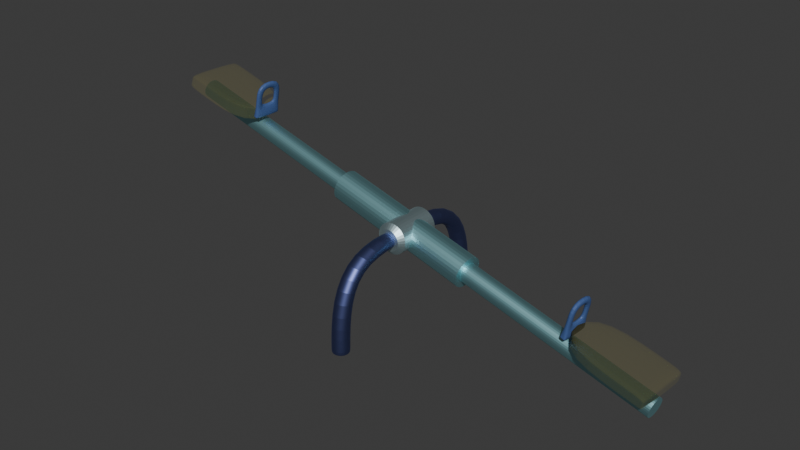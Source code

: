 # Source: blend.blend  (saved by Blender 4.0.36; exported with 4.5.12 LTS)
import bpy
from mathutils import Matrix  # noqa: F401  (used for matrix-valued properties, if any)

bpy.ops.wm.read_factory_settings(use_empty=True)
scene = bpy.context.scene
scene.name = 'Scene'

# ---- collections
col_collection = bpy.data.collections.new('Collection'); scene.collection.children.link(col_collection)

# ---- materials (node trees are filled in below, after node groups)
mat_002 = bpy.data.materials.new('Материал.002')
mat_002.use_transparent_shadow = False
mat_003 = bpy.data.materials.new('Материал.003')
mat_003.use_transparent_shadow = False
mat_004 = bpy.data.materials.new('Материал.004')
mat_004.use_transparent_shadow = False
mat_001 = bpy.data.materials.new('Материал.001')
mat_001.use_transparent_shadow = False
mat_x = bpy.data.materials.new('Материал')
mat_x.use_transparent_shadow = False

# ---- material node trees
mat_002.use_nodes = True; mat_002.node_tree.nodes.clear()
_N = mat_002.node_tree.nodes; _L = mat_002.node_tree.links
n0 = _N.new('ShaderNodeBsdfPrincipled'); n0.name = 'Принципиальный BSDF'; n0.location = (10, 300)
n0.inputs[0].default_value = (0.3859, 0.7463, 0.8, 1.0)
n0.inputs[1].default_value = 1.0
n0.inputs[3].default_value = 1.45
n1 = _N.new('ShaderNodeOutputMaterial'); n1.name = 'Вывод материала'; n1.location = (300, 300)
_L.new(n0.outputs[0], n1.inputs[0])
n1.is_active_output = True
mat_003.use_nodes = True; mat_003.node_tree.nodes.clear()
_N = mat_003.node_tree.nodes; _L = mat_003.node_tree.links
n0 = _N.new('ShaderNodeBsdfPrincipled'); n0.name = 'Принципиальный BSDF'; n0.location = (10, 300)
n0.inputs[0].default_value = (1.0, 0.8754, 0.1354, 1.0)
n0.inputs[3].default_value = 1.45
n0.inputs[4].default_value = 0.043
n1 = _N.new('ShaderNodeOutputMaterial'); n1.name = 'Вывод материала'; n1.location = (300, 300)
_L.new(n0.outputs[0], n1.inputs[0])
n1.is_active_output = True
mat_004.use_nodes = True; mat_004.node_tree.nodes.clear()
_N = mat_004.node_tree.nodes; _L = mat_004.node_tree.links
n0 = _N.new('ShaderNodeBsdfPrincipled'); n0.name = 'Принципиальный BSDF'; n0.location = (10, 300)
n0.inputs[0].default_value = (0.05951, 0.1144, 0.3006, 1.0)
n0.inputs[3].default_value = 1.45
n1 = _N.new('ShaderNodeOutputMaterial'); n1.name = 'Вывод материала'; n1.location = (300, 300)
_L.new(n0.outputs[0], n1.inputs[0])
n1.is_active_output = True
mat_001.use_nodes = True; mat_001.node_tree.nodes.clear()
_N = mat_001.node_tree.nodes; _L = mat_001.node_tree.links
n0 = _N.new('ShaderNodeBsdfPrincipled'); n0.name = 'Принципиальный BSDF'; n0.location = (10, 300)
n0.inputs[0].default_value = (0.6457, 0.829, 0.8713, 1.0)
n0.inputs[1].default_value = 1.0
n0.inputs[3].default_value = 1.45
n1 = _N.new('ShaderNodeOutputMaterial'); n1.name = 'Вывод материала'; n1.location = (300, 300)
_L.new(n0.outputs[0], n1.inputs[0])
n1.is_active_output = True
mat_x.use_nodes = True; mat_x.node_tree.nodes.clear()
_N = mat_x.node_tree.nodes; _L = mat_x.node_tree.links
n0 = _N.new('ShaderNodeBsdfPrincipled'); n0.name = 'Принципиальный BSDF'; n0.location = (10, 300)
n0.inputs[0].default_value = (0.1226, 0.1502, 0.359, 1.0)
n0.inputs[1].default_value = 1.0
n0.inputs[3].default_value = 1.45
n1 = _N.new('ShaderNodeOutputMaterial'); n1.name = 'Вывод материала'; n1.location = (300, 300)
_L.new(n0.outputs[0], n1.inputs[0])
n1.is_active_output = True

# ---- world
world_world = bpy.data.worlds.new('World'); scene.world = world_world
world_world.use_nodes = True; world_world.node_tree.nodes.clear()
_N = world_world.node_tree.nodes; _L = world_world.node_tree.links
n0 = _N.new('ShaderNodeOutputWorld'); n0.name = 'World Output'; n0.location = (300, 300)
n1 = _N.new('ShaderNodeBackground'); n1.name = 'Background'; n1.location = (10, 300)
n1.inputs[0].default_value = (0.05088, 0.05088, 0.05088, 1.0)
_L.new(n1.outputs[0], n0.inputs[0])
n0.is_active_output = True
world_world.color = (0.05088, 0.05088, 0.05088)
world_world.use_sun_shadow = False
world_world.sun_shadow_jitter_overblur = 0.0

# ---- meshes
me_x = bpy.data.meshes.new('Цилиндр')
me_x.from_pydata([(-1.784e-07, 1.0, 5.081), (0.1951, 0.9808, 5.081), (0.3827, 0.9239, 5.081), (0.5556, 0.8315, 5.081), (0.7071, 0.7071, 5.081), (0.8315, 0.5556, 5.081), (0.9239, 0.3827, 5.081), (0.9808, 0.1951, 5.081), (1.0, 0.0, 5.081), (0.9808, -0.1951, 5.081), (0.9239, -0.3827, 5.081), (0.8315, -0.5556, 5.081), (0.7071, -0.7071, 5.081), (0.5556, -0.8315, 5.081), (0.3827, -0.9239, 5.081), (0.1951, -0.9808, 5.081), (-1.784e-07, -1.0, 5.081), (-0.1951, -0.9808, 5.081), (-0.3827, -0.9239, 5.081), (-0.5556, -0.8315, 5.081), (-0.7071, -0.7071, 5.081), (-0.8315, -0.5556, 5.081), (-0.9239, -0.3827, 5.081), (-0.9808, -0.1951, 5.081), (-1.0, 0.0, 5.081), (-0.9808, 0.1951, 5.081), (-0.9239, 0.3827, 5.081), (-0.8315, 0.5556, 5.081), (-0.7071, 0.7071, 5.081), (-0.5556, 0.8315, 5.081), (-0.3827, 0.9239, 5.081), (-0.1951, 0.9808, 5.081), (2.227e-07, 1.0, -5.095), (0.1951, 0.9808, -5.095), (0.3827, 0.9239, -5.095), (0.5556, 0.8315, -5.095), (0.7071, 0.7071, -5.095), (0.8315, 0.5556, -5.095), (0.9239, 0.3827, -5.095), (0.9808, 0.1951, -5.095), (1.0, 0.0, -5.095), (0.9808, -0.1951, -5.095), (0.9239, -0.3827, -5.095), (0.8315, -0.5556, -5.095), (0.7071, -0.7071, -5.095), (0.5556, -0.8315, -5.095), (0.3827, -0.9239, -5.095), (0.1951, -0.9808, -5.095), (2.227e-07, -1.0, -5.095), (-0.1951, -0.9808, -5.095), (-0.3827, -0.9239, -5.095), (-0.5556, -0.8315, -5.095), (-0.7071, -0.7071, -5.095), (-0.8315, -0.5556, -5.095), (-0.9239, -0.3827, -5.095), (-0.9808, -0.1951, -5.095), (-1.0, 0.0, -5.095), (-0.9808, 0.1951, -5.095), (-0.9239, 0.3827, -5.095), (-0.8315, 0.5556, -5.095), (-0.7071, 0.7071, -5.095), (-0.5556, 0.8315, -5.095), (-0.3827, 0.9239, -5.095), (-0.1951, 0.9808, -5.095)], [], [(32, 0, 1, 33), (33, 1, 2, 34), (34, 2, 3, 35), (35, 3, 4, 36), (36, 4, 5, 37), (37, 5, 6, 38), (38, 6, 7, 39), (39, 7, 8, 40), (40, 8, 9, 41), (41, 9, 10, 42), (42, 10, 11, 43), (43, 11, 12, 44), (44, 12, 13, 45), (45, 13, 14, 46), (46, 14, 15, 47), (47, 15, 16, 48), (48, 16, 17, 49), (49, 17, 18, 50), (50, 18, 19, 51), (51, 19, 20, 52), (52, 20, 21, 53), (53, 21, 22, 54), (54, 22, 23, 55), (55, 23, 24, 56), (56, 24, 25, 57), (57, 25, 26, 58), (58, 26, 27, 59), (59, 27, 28, 60), (60, 28, 29, 61), (61, 29, 30, 62), (1, 0, 31, 30, 29, 28, 27, 26, 25, 24, 23, 22, 21, 20, 19, 18, 17, 16, 15, 14, 13, 12, 11, 10, 9, 8, 7, 6, 5, 4, 3, 2), (62, 30, 31, 63), (63, 31, 0, 32), (63, 32, 33, 34, 35, 36, 37, 38, 39, 40, 41, 42, 43, 44, 45, 46, 47, 48, 49, 50, 51, 52, 53, 54, 55, 56, 57, 58, 59, 60, 61, 62)])
_uv = me_x.uv_layers.new(name='UVКарта')
_uv.uv.foreach_set('vector', [1.0, 0.75, 1.0, 1.0, 0.9688, 1.0, 0.9688, 0.75, 0.9688, 0.75, 0.9688, 1.0, 0.9375, 1.0, 0.9375, 0.75, 0.9375, 0.75, 0.9375, 1.0, 0.9062, 1.0, 0.9062, 0.75, 0.9062, 0.75, 0.9062, 1.0, 0.875, 1.0, 0.875, 0.75, 0.875, 0.75, 0.875, 1.0, 0.8438, 1.0, 0.8438, 0.75, 0.8438, 0.75, 0.8438, 1.0, 0.8125, 1.0, 0.8125, 0.75, 0.8125, 0.75, 0.8125, 1.0, 0.7812, 1.0, 0.7812, 0.75, 0.7812, 0.75, 0.7812, 1.0, 0.75, 1.0, 0.75, 0.75, 0.75, 0.75, 0.75, 1.0, 0.7188, 1.0, 0.7188, 0.75, 0.7188, 0.75, 0.7188, 1.0, 0.6875, 1.0, 0.6875, 0.75, 0.6875, 0.75, 0.6875, 1.0, 0.6562, 1.0, 0.6562, 0.75, 0.6562, 0.75, 0.6562, 1.0, 0.625, 1.0, 0.625, 0.75, 0.625, 0.75, 0.625, 1.0, 0.5938, 1.0, 0.5938, 0.75, 0.5938, 0.75, 0.5938, 1.0, 0.5625, 1.0, 0.5625, 0.75, 0.5625, 0.75, 0.5625, 1.0, 0.5312, 1.0, 0.5312, 0.75, 0.5312, 0.75, 0.5312, 1.0, 0.5, 1.0, 0.5, 0.75, 0.5, 0.75, 0.5, 1.0, 0.4688, 1.0, 0.4688, 0.75, 0.4688, 0.75, 0.4688, 1.0, 0.4375, 1.0, 0.4375, 0.75, 0.4375, 0.75, 0.4375, 1.0, 0.4062, 1.0, 0.4062, 0.75, 0.4062, 0.75, 0.4062, 1.0, 0.375, 1.0, 0.375, 0.75, 0.375, 0.75, 0.375, 1.0, 0.3438, 1.0, 0.3438, 0.75, 0.3438, 0.75, 0.3438, 1.0, 0.3125, 1.0, 0.3125, 0.75, 0.3125, 0.75, 0.3125, 1.0, 0.2812, 1.0, 0.2812, 0.75, 0.2812, 0.75, 0.2812, 1.0, 0.25, 1.0, 0.25, 0.75, 0.25, 0.75, 0.25, 1.0, 0.2188, 1.0, 0.2188, 0.75, 0.2188, 0.75, 0.2188, 1.0, 0.1875, 1.0, 0.1875, 0.75, 0.1875, 0.75, 0.1875, 1.0, 0.1562, 1.0, 0.1562, 0.75, 0.1562, 0.75, 0.1562, 1.0, 0.125, 1.0, 0.125, 0.75, 0.125, 0.75, 0.125, 1.0, 0.09375, 1.0, 0.09375, 0.75, 0.09375, 0.75, 0.09375, 1.0, 0.0625, 1.0, 0.0625, 0.75, 0.2968, 0.4854, 0.25, 0.49, 0.2032, 0.4854, 0.1582, 0.4717, 0.1167, 0.4496, 0.08029, 0.4197, 0.05045, 0.3833, 0.02827, 0.3418, 0.01461, 0.2968, 0.01, 0.25, 0.01461, 0.2032, 0.02827, 0.1582, 0.05045, 0.1167, 0.08029, 0.08029, 0.1167, 0.05045, 0.1582, 0.02827, 0.2032, 0.01461, 0.25, 0.01, 0.2968, 0.01461, 0.3418, 0.02827, 0.3833, 0.05045, 0.4197, 0.08029, 0.4496, 0.1167, 0.4717, 0.1582, 0.4854, 0.2032, 0.49, 0.25, 0.4854, 0.2968, 0.4717, 0.3418, 0.4496, 0.3833, 0.4197, 0.4197, 0.3833, 0.4496, 0.3418, 0.4717, 0.0625, 0.75, 0.0625, 1.0, 0.03125, 1.0, 0.03125, 0.75, 0.03125, 0.75, 0.03125, 1.0, 0.0, 1.0, 0.0, 0.75, 0.03125, 0.75, 1.0, 0.75, 0.9688, 0.75, 0.9375, 0.75, 0.9062, 0.75, 0.875, 0.75, 0.8438, 0.75, 0.8125, 0.75, 0.7812, 0.75, 0.75, 0.75, 0.7188, 0.75, 0.6875, 0.75, 0.6562, 0.75, 0.625, 0.75, 0.5938, 0.75, 0.5625, 0.75, 0.5312, 0.75, 0.5, 0.75, 0.4688, 0.75, 0.4375, 0.75, 0.4062, 0.75, 0.375, 0.75, 0.3438, 0.75, 0.3125, 0.75, 0.2812, 0.75, 0.25, 0.75, 0.2188, 0.75, 0.1875, 0.75, 0.1562, 0.75, 0.125, 0.75, 0.09375, 0.75, 0.0625, 0.75])
me_x.materials.append(mat_002)
me_x.update()
me_001 = bpy.data.meshes.new('Цилиндр.001')
me_001.from_pydata([(-1.243e-06, 1.0, 29.43), (0.1951, 0.9808, 29.43), (0.3827, 0.9239, 29.43), (0.5556, 0.8315, 29.43), (0.7071, 0.7071, 29.43), (0.8315, 0.5556, 29.43), (0.9239, 0.3827, 29.43), (0.9808, 0.1951, 29.43), (1.0, 0.0, 29.43), (0.9808, -0.1951, 29.43), (0.9239, -0.3827, 29.43), (0.8315, -0.5556, 29.43), (0.7071, -0.7071, 29.43), (0.5556, -0.8315, 29.43), (0.3827, -0.9239, 29.43), (0.1951, -0.9808, 29.43), (-1.243e-06, -1.0, 29.43), (-0.1951, -0.9808, 29.43), (-0.3827, -0.9239, 29.43), (-0.5556, -0.8315, 29.43), (-0.7071, -0.7071, 29.43), (-0.8315, -0.5556, 29.43), (-0.9239, -0.3827, 29.43), (-0.9808, -0.1951, 29.43), (-1.0, 0.0, 29.43), (-0.9808, 0.1951, 29.43), (-0.9239, 0.3827, 29.43), (-0.8315, 0.5556, 29.43), (-0.7071, 0.7071, 29.43), (-0.5556, 0.8315, 29.43), (-0.3827, 0.9239, 29.43), (-0.1951, 0.9808, 29.43), (1.306e-06, 1.0, -29.87), (0.1951, 0.9808, -29.87), (0.3827, 0.9239, -29.87), (0.5556, 0.8315, -29.87), (0.7071, 0.7071, -29.87), (0.8315, 0.5556, -29.87), (0.9239, 0.3827, -29.87), (0.9808, 0.1951, -29.87), (1.0, 0.0, -29.87), (0.9808, -0.1951, -29.87), (0.9239, -0.3827, -29.87), (0.8315, -0.5556, -29.87), (0.7071, -0.7071, -29.87), (0.5556, -0.8315, -29.87), (0.3827, -0.9239, -29.87), (0.1951, -0.9808, -29.87), (1.306e-06, -1.0, -29.87), (-0.1951, -0.9808, -29.87), (-0.3827, -0.9239, -29.87), (-0.5556, -0.8315, -29.87), (-0.7071, -0.7071, -29.87), (-0.8315, -0.5556, -29.87), (-0.9239, -0.3827, -29.87), (-0.9808, -0.1951, -29.87), (-1.0, 0.0, -29.87), (-0.9808, 0.1951, -29.87), (-0.9239, 0.3827, -29.87), (-0.8315, 0.5556, -29.87), (-0.7071, 0.7071, -29.87), (-0.5556, 0.8315, -29.87), (-0.3827, 0.9239, -29.87), (-0.1951, 0.9808, -29.87)], [], [(32, 0, 1, 33), (33, 1, 2, 34), (34, 2, 3, 35), (35, 3, 4, 36), (36, 4, 5, 37), (37, 5, 6, 38), (38, 6, 7, 39), (39, 7, 8, 40), (40, 8, 9, 41), (41, 9, 10, 42), (42, 10, 11, 43), (43, 11, 12, 44), (44, 12, 13, 45), (45, 13, 14, 46), (46, 14, 15, 47), (47, 15, 16, 48), (48, 16, 17, 49), (49, 17, 18, 50), (50, 18, 19, 51), (51, 19, 20, 52), (52, 20, 21, 53), (53, 21, 22, 54), (54, 22, 23, 55), (55, 23, 24, 56), (56, 24, 25, 57), (57, 25, 26, 58), (58, 26, 27, 59), (59, 27, 28, 60), (60, 28, 29, 61), (61, 29, 30, 62), (1, 0, 31, 30, 29, 28, 27, 26, 25, 24, 23, 22, 21, 20, 19, 18, 17, 16, 15, 14, 13, 12, 11, 10, 9, 8, 7, 6, 5, 4, 3, 2), (62, 30, 31, 63), (63, 31, 0, 32), (63, 32, 33, 34, 35, 36, 37, 38, 39, 40, 41, 42, 43, 44, 45, 46, 47, 48, 49, 50, 51, 52, 53, 54, 55, 56, 57, 58, 59, 60, 61, 62)])
_uv = me_001.uv_layers.new(name='UVКарта')
_uv.uv.foreach_set('vector', [1.0, 0.75, 1.0, 1.0, 0.9688, 1.0, 0.9688, 0.75, 0.9688, 0.75, 0.9688, 1.0, 0.9375, 1.0, 0.9375, 0.75, 0.9375, 0.75, 0.9375, 1.0, 0.9062, 1.0, 0.9062, 0.75, 0.9062, 0.75, 0.9062, 1.0, 0.875, 1.0, 0.875, 0.75, 0.875, 0.75, 0.875, 1.0, 0.8438, 1.0, 0.8438, 0.75, 0.8438, 0.75, 0.8438, 1.0, 0.8125, 1.0, 0.8125, 0.75, 0.8125, 0.75, 0.8125, 1.0, 0.7812, 1.0, 0.7812, 0.75, 0.7812, 0.75, 0.7812, 1.0, 0.75, 1.0, 0.75, 0.75, 0.75, 0.75, 0.75, 1.0, 0.7188, 1.0, 0.7188, 0.75, 0.7188, 0.75, 0.7188, 1.0, 0.6875, 1.0, 0.6875, 0.75, 0.6875, 0.75, 0.6875, 1.0, 0.6562, 1.0, 0.6562, 0.75, 0.6562, 0.75, 0.6562, 1.0, 0.625, 1.0, 0.625, 0.75, 0.625, 0.75, 0.625, 1.0, 0.5938, 1.0, 0.5938, 0.75, 0.5938, 0.75, 0.5938, 1.0, 0.5625, 1.0, 0.5625, 0.75, 0.5625, 0.75, 0.5625, 1.0, 0.5312, 1.0, 0.5312, 0.75, 0.5312, 0.75, 0.5312, 1.0, 0.5, 1.0, 0.5, 0.75, 0.5, 0.75, 0.5, 1.0, 0.4688, 1.0, 0.4688, 0.75, 0.4688, 0.75, 0.4688, 1.0, 0.4375, 1.0, 0.4375, 0.75, 0.4375, 0.75, 0.4375, 1.0, 0.4062, 1.0, 0.4062, 0.75, 0.4062, 0.75, 0.4062, 1.0, 0.375, 1.0, 0.375, 0.75, 0.375, 0.75, 0.375, 1.0, 0.3438, 1.0, 0.3438, 0.75, 0.3438, 0.75, 0.3438, 1.0, 0.3125, 1.0, 0.3125, 0.75, 0.3125, 0.75, 0.3125, 1.0, 0.2812, 1.0, 0.2812, 0.75, 0.2812, 0.75, 0.2812, 1.0, 0.25, 1.0, 0.25, 0.75, 0.25, 0.75, 0.25, 1.0, 0.2188, 1.0, 0.2188, 0.75, 0.2188, 0.75, 0.2188, 1.0, 0.1875, 1.0, 0.1875, 0.75, 0.1875, 0.75, 0.1875, 1.0, 0.1562, 1.0, 0.1562, 0.75, 0.1562, 0.75, 0.1562, 1.0, 0.125, 1.0, 0.125, 0.75, 0.125, 0.75, 0.125, 1.0, 0.09375, 1.0, 0.09375, 0.75, 0.09375, 0.75, 0.09375, 1.0, 0.0625, 1.0, 0.0625, 0.75, 0.2968, 0.4854, 0.25, 0.49, 0.2032, 0.4854, 0.1582, 0.4717, 0.1167, 0.4496, 0.08029, 0.4197, 0.05045, 0.3833, 0.02827, 0.3418, 0.01461, 0.2968, 0.01, 0.25, 0.01461, 0.2032, 0.02827, 0.1582, 0.05045, 0.1167, 0.08029, 0.08029, 0.1167, 0.05045, 0.1582, 0.02827, 0.2032, 0.01461, 0.25, 0.01, 0.2968, 0.01461, 0.3418, 0.02827, 0.3833, 0.05045, 0.4197, 0.08029, 0.4496, 0.1167, 0.4717, 0.1582, 0.4854, 0.2032, 0.49, 0.25, 0.4854, 0.2968, 0.4717, 0.3418, 0.4496, 0.3833, 0.4197, 0.4197, 0.3833, 0.4496, 0.3418, 0.4717, 0.0625, 0.75, 0.0625, 1.0, 0.03125, 1.0, 0.03125, 0.75, 0.03125, 0.75, 0.03125, 1.0, 0.0, 1.0, 0.0, 0.75, 0.03125, 0.75, 1.0, 0.75, 0.9688, 0.75, 0.9375, 0.75, 0.9062, 0.75, 0.875, 0.75, 0.8438, 0.75, 0.8125, 0.75, 0.7812, 0.75, 0.75, 0.75, 0.7188, 0.75, 0.6875, 0.75, 0.6562, 0.75, 0.625, 0.75, 0.5938, 0.75, 0.5625, 0.75, 0.5312, 0.75, 0.5, 0.75, 0.4688, 0.75, 0.4375, 0.75, 0.4062, 0.75, 0.375, 0.75, 0.3438, 0.75, 0.3125, 0.75, 0.2812, 0.75, 0.25, 0.75, 0.2188, 0.75, 0.1875, 0.75, 0.1562, 0.75, 0.125, 0.75, 0.09375, 0.75, 0.0625, 0.75])
me_001.materials.append(mat_002)
me_001.update()
me_x_1 = bpy.data.meshes.new('Куб')
me_x_1.from_pydata([(-2.279, -0.8797, -1.188), (-2.279, -1.0, -0.5679), (-2.279, 1.12, -1.188), (-2.279, 1.0, -0.5679), (1.0, -1.0, -1.0), (1.0, -1.0, -0.7782), (1.0, 1.0, -1.0), (1.0, 1.0, -0.7782), (0.9722, 1.12, -1.188), (0.9722, 1.0, -0.5679), (0.9722, -0.8797, -1.188), (0.9722, -1.0, -0.5679), (-2.279, -0.9705, -0.7197), (-2.279, 1.029, -0.7197), (1.0, 1.0, -0.8325), (1.0, -1.0, -0.8325), (0.9722, -0.9705, -0.7197), (0.9722, 1.029, -0.7197), (-2.279, 1.099, -1.078), (1.0, 1.0, -0.9607), (1.0, -1.0, -0.9607), (0.9722, -0.901, -1.078), (0.9722, 1.099, -1.078), (-2.279, -0.901, -1.078), (0.2246, 1.12, -1.188), (0.2246, -1.0, -0.5679), (0.2246, 1.0, -0.5679), (0.2246, -0.8797, -1.188), (0.2246, 1.029, -0.7197), (0.2246, -0.9705, -0.7197), (0.2246, -0.901, -1.078), (0.2246, 1.099, -1.078)], [], [(12, 1, 3, 13), (17, 9, 7, 14), (14, 7, 5, 15), (29, 25, 1, 12), (8, 6, 4, 10), (26, 3, 1, 25), (7, 9, 11, 5), (24, 8, 10, 27), (15, 5, 11, 16), (28, 26, 9, 17), (31, 28, 17, 22), (20, 15, 16, 21), (30, 29, 12, 23), (19, 14, 15, 20), (22, 17, 14, 19), (23, 12, 13, 18), (0, 23, 18, 2), (8, 22, 19, 6), (6, 19, 20, 4), (27, 30, 23, 0), (4, 20, 21, 10), (24, 31, 22, 8), (2, 18, 31, 24), (10, 21, 30, 27), (21, 16, 29, 30), (18, 13, 28, 31), (13, 3, 26, 28), (2, 24, 27, 0), (9, 26, 25, 11), (16, 11, 25, 29)])
_uv = me_x_1.uv_layers.new(name='UVКарта')
_uv.uv.foreach_set('vector', [0.5638, 0.0, 0.625, 0.0, 0.625, 0.25, 0.5638, 0.25, 0.5638, 0.4965, 0.625, 0.4965, 0.625, 0.5, 0.5638, 0.5, 0.5638, 0.5, 0.625, 0.5, 0.625, 0.75, 0.5638, 0.75, 0.5638, 0.8188, 0.625, 0.8188, 0.625, 1.0, 0.5638, 1.0, 0.3715, 0.5, 0.375, 0.5, 0.375, 0.75, 0.3715, 0.75, 0.6938, 0.5, 0.875, 0.5, 0.875, 0.75, 0.6938, 0.75, 0.625, 0.5, 0.6285, 0.5, 0.6285, 0.75, 0.625, 0.75, 0.3062, 0.5, 0.3715, 0.5, 0.3715, 0.75, 0.3062, 0.75, 0.5638, 0.75, 0.625, 0.75, 0.625, 0.7535, 0.5638, 0.7535, 0.5638, 0.4312, 0.625, 0.4312, 0.625, 0.4965, 0.5638, 0.4965, 0.4193, 0.4312, 0.5638, 0.4312, 0.5638, 0.4965, 0.4193, 0.4965, 0.4193, 0.75, 0.5638, 0.75, 0.5638, 0.7535, 0.4193, 0.7535, 0.4193, 0.8188, 0.5638, 0.8188, 0.5638, 1.0, 0.4193, 1.0, 0.4193, 0.5, 0.5638, 0.5, 0.5638, 0.75, 0.4193, 0.75, 0.4193, 0.4965, 0.5638, 0.4965, 0.5638, 0.5, 0.4193, 0.5, 0.4193, 0.0, 0.5638, 0.0, 0.5638, 0.25, 0.4193, 0.25, 0.375, 0.0, 0.4193, 0.0, 0.4193, 0.25, 0.375, 0.25, 0.375, 0.4965, 0.4193, 0.4965, 0.4193, 0.5, 0.375, 0.5, 0.375, 0.5, 0.4193, 0.5, 0.4193, 0.75, 0.375, 0.75, 0.375, 0.8188, 0.4193, 0.8188, 0.4193, 1.0, 0.375, 1.0, 0.375, 0.75, 0.4193, 0.75, 0.4193, 0.7535, 0.375, 0.7535, 0.375, 0.4312, 0.4193, 0.4312, 0.4193, 0.4965, 0.375, 0.4965, 0.375, 0.25, 0.4193, 0.25, 0.4193, 0.4312, 0.375, 0.4312, 0.375, 0.7535, 0.4193, 0.7535, 0.4193, 0.8188, 0.375, 0.8188, 0.4193, 0.7535, 0.5638, 0.7535, 0.5638, 0.8188, 0.4193, 0.8188, 0.4193, 0.25, 0.5638, 0.25, 0.5638, 0.4312, 0.4193, 0.4312, 0.5638, 0.25, 0.625, 0.25, 0.625, 0.4312, 0.5638, 0.4312, 0.125, 0.5, 0.3062, 0.5, 0.3062, 0.75, 0.125, 0.75, 0.6285, 0.5, 0.6938, 0.5, 0.6938, 0.75, 0.6285, 0.75, 0.5638, 0.7535, 0.625, 0.7535, 0.625, 0.8188, 0.5638, 0.8188])
me_x_1.materials.append(mat_003)
me_x_1.update()
me_001_1 = bpy.data.meshes.new('Куб.001')
me_001_1.from_pydata([(-2.279, -0.8797, -1.188), (-2.279, -1.0, -0.5679), (-2.279, 1.12, -1.188), (-2.279, 1.0, -0.5679), (1.0, -1.0, -1.0), (1.0, -1.0, -0.7782), (1.0, 1.0, -1.0), (1.0, 1.0, -0.7782), (0.9722, 1.12, -1.188), (0.9722, 1.0, -0.5679), (0.9722, -0.8797, -1.188), (0.9722, -1.0, -0.5679), (-2.279, -0.9705, -0.7197), (-2.279, 1.029, -0.7197), (1.0, 1.0, -0.8325), (1.0, -1.0, -0.8325), (0.9722, -0.9705, -0.7197), (0.9722, 1.029, -0.7197), (-2.279, 1.099, -1.078), (1.0, 1.0, -0.9607), (1.0, -1.0, -0.9607), (0.9722, -0.901, -1.078), (0.9722, 1.099, -1.078), (-2.279, -0.901, -1.078), (0.2246, 1.12, -1.188), (0.2246, -1.0, -0.5679), (0.2246, 1.0, -0.5679), (0.2246, -0.8797, -1.188), (0.2246, 1.029, -0.7197), (0.2246, -0.9705, -0.7197), (0.2246, -0.901, -1.078), (0.2246, 1.099, -1.078)], [], [(12, 1, 3, 13), (17, 9, 7, 14), (14, 7, 5, 15), (29, 25, 1, 12), (8, 6, 4, 10), (26, 3, 1, 25), (7, 9, 11, 5), (24, 8, 10, 27), (15, 5, 11, 16), (28, 26, 9, 17), (31, 28, 17, 22), (20, 15, 16, 21), (30, 29, 12, 23), (19, 14, 15, 20), (22, 17, 14, 19), (23, 12, 13, 18), (0, 23, 18, 2), (8, 22, 19, 6), (6, 19, 20, 4), (27, 30, 23, 0), (4, 20, 21, 10), (24, 31, 22, 8), (2, 18, 31, 24), (10, 21, 30, 27), (21, 16, 29, 30), (18, 13, 28, 31), (13, 3, 26, 28), (2, 24, 27, 0), (9, 26, 25, 11), (16, 11, 25, 29)])
_uv = me_001_1.uv_layers.new(name='UVКарта')
_uv.uv.foreach_set('vector', [0.5638, 0.0, 0.625, 0.0, 0.625, 0.25, 0.5638, 0.25, 0.5638, 0.4965, 0.625, 0.4965, 0.625, 0.5, 0.5638, 0.5, 0.5638, 0.5, 0.625, 0.5, 0.625, 0.75, 0.5638, 0.75, 0.5638, 0.8188, 0.625, 0.8188, 0.625, 1.0, 0.5638, 1.0, 0.3715, 0.5, 0.375, 0.5, 0.375, 0.75, 0.3715, 0.75, 0.6938, 0.5, 0.875, 0.5, 0.875, 0.75, 0.6938, 0.75, 0.625, 0.5, 0.6285, 0.5, 0.6285, 0.75, 0.625, 0.75, 0.3062, 0.5, 0.3715, 0.5, 0.3715, 0.75, 0.3062, 0.75, 0.5638, 0.75, 0.625, 0.75, 0.625, 0.7535, 0.5638, 0.7535, 0.5638, 0.4312, 0.625, 0.4312, 0.625, 0.4965, 0.5638, 0.4965, 0.4193, 0.4312, 0.5638, 0.4312, 0.5638, 0.4965, 0.4193, 0.4965, 0.4193, 0.75, 0.5638, 0.75, 0.5638, 0.7535, 0.4193, 0.7535, 0.4193, 0.8188, 0.5638, 0.8188, 0.5638, 1.0, 0.4193, 1.0, 0.4193, 0.5, 0.5638, 0.5, 0.5638, 0.75, 0.4193, 0.75, 0.4193, 0.4965, 0.5638, 0.4965, 0.5638, 0.5, 0.4193, 0.5, 0.4193, 0.0, 0.5638, 0.0, 0.5638, 0.25, 0.4193, 0.25, 0.375, 0.0, 0.4193, 0.0, 0.4193, 0.25, 0.375, 0.25, 0.375, 0.4965, 0.4193, 0.4965, 0.4193, 0.5, 0.375, 0.5, 0.375, 0.5, 0.4193, 0.5, 0.4193, 0.75, 0.375, 0.75, 0.375, 0.8188, 0.4193, 0.8188, 0.4193, 1.0, 0.375, 1.0, 0.375, 0.75, 0.4193, 0.75, 0.4193, 0.7535, 0.375, 0.7535, 0.375, 0.4312, 0.4193, 0.4312, 0.4193, 0.4965, 0.375, 0.4965, 0.375, 0.25, 0.4193, 0.25, 0.4193, 0.4312, 0.375, 0.4312, 0.375, 0.7535, 0.4193, 0.7535, 0.4193, 0.8188, 0.375, 0.8188, 0.4193, 0.7535, 0.5638, 0.7535, 0.5638, 0.8188, 0.4193, 0.8188, 0.4193, 0.25, 0.5638, 0.25, 0.5638, 0.4312, 0.4193, 0.4312, 0.5638, 0.25, 0.625, 0.25, 0.625, 0.4312, 0.5638, 0.4312, 0.125, 0.5, 0.3062, 0.5, 0.3062, 0.75, 0.125, 0.75, 0.6285, 0.5, 0.6938, 0.5, 0.6938, 0.75, 0.6285, 0.75, 0.5638, 0.7535, 0.625, 0.7535, 0.625, 0.8188, 0.5638, 0.8188])
me_001_1.materials.append(mat_003)
me_001_1.update()
me_002 = bpy.data.meshes.new('Куб.002')
me_002.from_pydata([(-1.16, -0.4167, -1.035), (-1.16, -0.4777, -0.7206), (-1.16, 0.5981, -1.035), (-1.16, 0.537, -0.7206), (1.0, -1.0, -1.0), (1.0, -1.0, -0.7782), (1.0, 1.0, -1.0), (1.0, 1.0, -0.7782), (0.9722, 1.12, -1.188), (0.9722, 1.0, -0.5679), (0.9722, -0.8797, -1.188), (0.9722, -1.0, -0.5679), (-1.644, -0.9705, -0.7197), (-1.644, 1.029, -0.7197), (1.0, 1.0, -0.8325), (1.0, -1.0, -0.8325), (0.9722, -0.9705, -0.7197), (0.9722, 1.029, -0.7197), (-1.644, 1.099, -1.078), (1.0, 1.0, -0.9607), (1.0, -1.0, -0.9607), (0.9722, -0.901, -1.078), (0.9722, 1.099, -1.078), (-1.644, -0.901, -1.078), (0.1098, 0.5981, -1.035), (0.1098, -0.4777, -0.7206), (0.1098, 0.537, -0.7206), (0.1098, -0.4167, -1.035), (0.2246, 1.029, -0.7197), (0.2246, -0.9705, -0.7197), (0.2246, -0.901, -1.078), (0.2246, 1.099, -1.078), (-0.2877, 0.5981, -1.035), (-0.2877, 0.537, -0.7206), (-0.36, 1.029, -0.7197), (-0.36, 1.099, -1.078), (-0.2627, -0.4777, -0.7206), (-0.3232, -0.9705, -0.7197), (-0.3232, -0.901, -1.078), (-0.2627, -0.4167, -1.035)], [], [(12, 1, 3, 13), (17, 9, 7, 14), (14, 7, 5, 15), (37, 36, 1, 12), (8, 6, 4, 10), (7, 9, 11, 5), (24, 8, 10, 27), (15, 5, 11, 16), (28, 26, 9, 17), (31, 28, 17, 22), (20, 15, 16, 21), (38, 37, 12, 23), (19, 14, 15, 20), (22, 17, 14, 19), (23, 12, 13, 18), (0, 23, 18, 2), (8, 22, 19, 6), (6, 19, 20, 4), (39, 38, 23, 0), (4, 20, 21, 10), (24, 31, 22, 8), (32, 35, 31, 24), (10, 21, 30, 27), (21, 16, 29, 30), (35, 34, 28, 31), (34, 33, 26, 28), (9, 26, 25, 11), (16, 11, 25, 29), (2, 3, 1, 0), (36, 39, 0, 1), (32, 33, 3, 2), (27, 25, 26, 24), (24, 26, 33, 32), (13, 3, 33, 34), (18, 13, 34, 35), (2, 18, 35, 32), (25, 27, 39, 36), (27, 30, 38, 39), (30, 29, 37, 38), (29, 25, 36, 37)])
_uv = me_002.uv_layers.new(name='UVКарта')
_uv.uv.foreach_set('vector', [0.5638, 0.0, 0.625, 0.0, 0.625, 0.25, 0.5638, 0.25, 0.5638, 0.4965, 0.625, 0.4965, 0.625, 0.5, 0.5638, 0.5, 0.5638, 0.5, 0.625, 0.5, 0.625, 0.75, 0.5638, 0.75, 0.5638, 0.8719, 0.625, 0.8719, 0.625, 1.0, 0.5638, 1.0, 0.3715, 0.5, 0.375, 0.5, 0.375, 0.75, 0.3715, 0.75, 0.625, 0.5, 0.6285, 0.5, 0.6285, 0.75, 0.625, 0.75, 0.3062, 0.5, 0.3715, 0.5, 0.3715, 0.75, 0.3062, 0.75, 0.5638, 0.75, 0.625, 0.75, 0.625, 0.7535, 0.5638, 0.7535, 0.5638, 0.4312, 0.625, 0.4312, 0.625, 0.4965, 0.5638, 0.4965, 0.4193, 0.4312, 0.5638, 0.4312, 0.5638, 0.4965, 0.4193, 0.4965, 0.4193, 0.75, 0.5638, 0.75, 0.5638, 0.7535, 0.4193, 0.7535, 0.4193, 0.8719, 0.5638, 0.8719, 0.5638, 1.0, 0.4193, 1.0, 0.4193, 0.5, 0.5638, 0.5, 0.5638, 0.75, 0.4193, 0.75, 0.4193, 0.4965, 0.5638, 0.4965, 0.5638, 0.5, 0.4193, 0.5, 0.4193, 0.0, 0.5638, 0.0, 0.5638, 0.25, 0.4193, 0.25, 0.375, 0.0, 0.4193, 0.0, 0.4193, 0.25, 0.375, 0.25, 0.375, 0.4965, 0.4193, 0.4965, 0.4193, 0.5, 0.375, 0.5, 0.375, 0.5, 0.4193, 0.5, 0.4193, 0.75, 0.375, 0.75, 0.375, 0.8719, 0.4193, 0.8719, 0.4193, 1.0, 0.375, 1.0, 0.375, 0.75, 0.4193, 0.75, 0.4193, 0.7535, 0.375, 0.7535, 0.375, 0.4312, 0.4193, 0.4312, 0.4193, 0.4965, 0.375, 0.4965, 0.375, 0.3745, 0.4193, 0.3745, 0.4193, 0.4312, 0.375, 0.4312, 0.375, 0.7535, 0.4193, 0.7535, 0.4193, 0.8188, 0.375, 0.8188, 0.4193, 0.7535, 0.5638, 0.7535, 0.5638, 0.8188, 0.4193, 0.8188, 0.4193, 0.3745, 0.5638, 0.3745, 0.5638, 0.4312, 0.4193, 0.4312, 0.5638, 0.3745, 0.625, 0.3745, 0.625, 0.4312, 0.5638, 0.4312, 0.6285, 0.5, 0.6938, 0.5, 0.6938, 0.75, 0.6285, 0.75, 0.5638, 0.7535, 0.625, 0.7535, 0.625, 0.8188, 0.5638, 0.8188, 0.375, 0.25, 0.625, 0.25, 0.625, 0.0, 0.375, 0.0, 0.625, 0.5787, 0.375, 0.8719, 0.375, 1.0, 0.625, 0.0, 0.375, 0.3745, 0.625, 0.3745, 0.625, 0.25, 0.375, 0.25, 0.375, 0.8188, 0.625, 0.8188, 0.6938, 0.5, 0.375, 0.4312, 0.375, 0.4312, 0.625, 0.4312, 0.625, 0.3745, 0.375, 0.3745, 0.5638, 0.25, 0.625, 0.25, 0.625, 0.3745, 0.5638, 0.3745, 0.4193, 0.25, 0.5638, 0.25, 0.5638, 0.3745, 0.4193, 0.3745, 0.375, 0.25, 0.4193, 0.25, 0.4193, 0.3745, 0.375, 0.3745, 0.625, 0.8188, 0.375, 0.8188, 0.375, 0.8719, 0.625, 0.5787, 0.375, 0.8188, 0.4193, 0.8188, 0.4193, 0.8719, 0.375, 0.8719, 0.4193, 0.8188, 0.5638, 0.8188, 0.5638, 0.8719, 0.4193, 0.8719, 0.5638, 0.8188, 0.625, 0.8188, 0.625, 0.8719, 0.5638, 0.8719])
me_002.materials.append(mat_004)
me_002.update()
me_003 = bpy.data.meshes.new('Куб.003')
me_003.from_pydata([(-1.16, -0.4167, -1.035), (-1.16, -0.4777, -0.7206), (-1.16, 0.5981, -1.035), (-1.16, 0.537, -0.7206), (1.0, -1.0, -1.0), (1.0, -1.0, -0.7782), (1.0, 1.0, -1.0), (1.0, 1.0, -0.7782), (0.9722, 1.12, -1.188), (0.9722, 1.0, -0.5679), (0.9722, -0.8797, -1.188), (0.9722, -1.0, -0.5679), (-1.644, -0.9705, -0.7197), (-1.644, 1.029, -0.7197), (1.0, 1.0, -0.8325), (1.0, -1.0, -0.8325), (0.9722, -0.9705, -0.7197), (0.9722, 1.029, -0.7197), (-1.644, 1.099, -1.078), (1.0, 1.0, -0.9607), (1.0, -1.0, -0.9607), (0.9722, -0.901, -1.078), (0.9722, 1.099, -1.078), (-1.644, -0.901, -1.078), (0.1098, 0.5981, -1.035), (0.1098, -0.4777, -0.7206), (0.1098, 0.537, -0.7206), (0.1098, -0.4167, -1.035), (0.2246, 1.029, -0.7197), (0.2246, -0.9705, -0.7197), (0.2246, -0.901, -1.078), (0.2246, 1.099, -1.078), (-0.2877, 0.5981, -1.035), (-0.2877, 0.537, -0.7206), (-0.36, 1.029, -0.7197), (-0.36, 1.099, -1.078), (-0.2627, -0.4777, -0.7206), (-0.3232, -0.9705, -0.7197), (-0.3232, -0.901, -1.078), (-0.2627, -0.4167, -1.035)], [], [(12, 1, 3, 13), (17, 9, 7, 14), (14, 7, 5, 15), (37, 36, 1, 12), (8, 6, 4, 10), (7, 9, 11, 5), (24, 8, 10, 27), (15, 5, 11, 16), (28, 26, 9, 17), (31, 28, 17, 22), (20, 15, 16, 21), (38, 37, 12, 23), (19, 14, 15, 20), (22, 17, 14, 19), (23, 12, 13, 18), (0, 23, 18, 2), (8, 22, 19, 6), (6, 19, 20, 4), (39, 38, 23, 0), (4, 20, 21, 10), (24, 31, 22, 8), (32, 35, 31, 24), (10, 21, 30, 27), (21, 16, 29, 30), (35, 34, 28, 31), (34, 33, 26, 28), (9, 26, 25, 11), (16, 11, 25, 29), (2, 3, 1, 0), (36, 39, 0, 1), (32, 33, 3, 2), (27, 25, 26, 24), (24, 26, 33, 32), (13, 3, 33, 34), (18, 13, 34, 35), (2, 18, 35, 32), (25, 27, 39, 36), (27, 30, 38, 39), (30, 29, 37, 38), (29, 25, 36, 37)])
_uv = me_003.uv_layers.new(name='UVКарта')
_uv.uv.foreach_set('vector', [0.5638, 0.0, 0.625, 0.0, 0.625, 0.25, 0.5638, 0.25, 0.5638, 0.4965, 0.625, 0.4965, 0.625, 0.5, 0.5638, 0.5, 0.5638, 0.5, 0.625, 0.5, 0.625, 0.75, 0.5638, 0.75, 0.5638, 0.8719, 0.625, 0.8719, 0.625, 1.0, 0.5638, 1.0, 0.3715, 0.5, 0.375, 0.5, 0.375, 0.75, 0.3715, 0.75, 0.625, 0.5, 0.6285, 0.5, 0.6285, 0.75, 0.625, 0.75, 0.3062, 0.5, 0.3715, 0.5, 0.3715, 0.75, 0.3062, 0.75, 0.5638, 0.75, 0.625, 0.75, 0.625, 0.7535, 0.5638, 0.7535, 0.5638, 0.4312, 0.625, 0.4312, 0.625, 0.4965, 0.5638, 0.4965, 0.4193, 0.4312, 0.5638, 0.4312, 0.5638, 0.4965, 0.4193, 0.4965, 0.4193, 0.75, 0.5638, 0.75, 0.5638, 0.7535, 0.4193, 0.7535, 0.4193, 0.8719, 0.5638, 0.8719, 0.5638, 1.0, 0.4193, 1.0, 0.4193, 0.5, 0.5638, 0.5, 0.5638, 0.75, 0.4193, 0.75, 0.4193, 0.4965, 0.5638, 0.4965, 0.5638, 0.5, 0.4193, 0.5, 0.4193, 0.0, 0.5638, 0.0, 0.5638, 0.25, 0.4193, 0.25, 0.375, 0.0, 0.4193, 0.0, 0.4193, 0.25, 0.375, 0.25, 0.375, 0.4965, 0.4193, 0.4965, 0.4193, 0.5, 0.375, 0.5, 0.375, 0.5, 0.4193, 0.5, 0.4193, 0.75, 0.375, 0.75, 0.375, 0.8719, 0.4193, 0.8719, 0.4193, 1.0, 0.375, 1.0, 0.375, 0.75, 0.4193, 0.75, 0.4193, 0.7535, 0.375, 0.7535, 0.375, 0.4312, 0.4193, 0.4312, 0.4193, 0.4965, 0.375, 0.4965, 0.375, 0.3745, 0.4193, 0.3745, 0.4193, 0.4312, 0.375, 0.4312, 0.375, 0.7535, 0.4193, 0.7535, 0.4193, 0.8188, 0.375, 0.8188, 0.4193, 0.7535, 0.5638, 0.7535, 0.5638, 0.8188, 0.4193, 0.8188, 0.4193, 0.3745, 0.5638, 0.3745, 0.5638, 0.4312, 0.4193, 0.4312, 0.5638, 0.3745, 0.625, 0.3745, 0.625, 0.4312, 0.5638, 0.4312, 0.6285, 0.5, 0.6938, 0.5, 0.6938, 0.75, 0.6285, 0.75, 0.5638, 0.7535, 0.625, 0.7535, 0.625, 0.8188, 0.5638, 0.8188, 0.375, 0.25, 0.625, 0.25, 0.625, 0.0, 0.375, 0.0, 0.625, 0.5787, 0.375, 0.8719, 0.375, 1.0, 0.625, 0.0, 0.375, 0.3745, 0.625, 0.3745, 0.625, 0.25, 0.375, 0.25, 0.375, 0.8188, 0.625, 0.8188, 0.6938, 0.5, 0.375, 0.4312, 0.375, 0.4312, 0.625, 0.4312, 0.625, 0.3745, 0.375, 0.3745, 0.5638, 0.25, 0.625, 0.25, 0.625, 0.3745, 0.5638, 0.3745, 0.4193, 0.25, 0.5638, 0.25, 0.5638, 0.3745, 0.4193, 0.3745, 0.375, 0.25, 0.4193, 0.25, 0.4193, 0.3745, 0.375, 0.3745, 0.625, 0.8188, 0.375, 0.8188, 0.375, 0.8719, 0.625, 0.5787, 0.375, 0.8188, 0.4193, 0.8188, 0.4193, 0.8719, 0.375, 0.8719, 0.4193, 0.8188, 0.5638, 0.8188, 0.5638, 0.8719, 0.4193, 0.8719, 0.5638, 0.8188, 0.625, 0.8188, 0.625, 0.8719, 0.5638, 0.8719])
me_003.materials.append(mat_004)
me_003.update()
me_002_1 = bpy.data.meshes.new('Цилиндр.002')
me_002_1.from_pydata([(2.794e-08, 0.6936, 0.4827), (1.875e-08, 1.0, 0.7876), (0.1353, 0.6802, 0.4827), (0.1951, 0.9808, 0.7876), (0.2654, 0.6408, 0.4827), (0.3827, 0.9239, 0.7876), (0.3853, 0.5767, 0.4827), (0.5556, 0.8315, 0.7876), (0.4904, 0.4904, 0.4827), (0.7071, 0.7071, 0.7876), (0.5767, 0.3853, 0.4827), (0.8315, 0.5556, 0.7876), (0.6408, 0.2654, 0.4827), (0.9239, 0.3827, 0.7876), (0.6802, 0.1353, 0.4827), (0.9808, 0.1951, 0.7876), (0.6936, -4.9e-08, 0.4827), (1.0, -5.086e-08, 0.7876), (0.6802, -0.1353, 0.4827), (0.9808, -0.1951, 0.7876), (0.6408, -0.2654, 0.4827), (0.9239, -0.3827, 0.7876), (0.5767, -0.3853, 0.4827), (0.8315, -0.5556, 0.7876), (0.4904, -0.4904, 0.4827), (0.7071, -0.7071, 0.7876), (0.3853, -0.5767, 0.4827), (0.5556, -0.8315, 0.7876), (0.2654, -0.6408, 0.4827), (0.3827, -0.9239, 0.7876), (0.1353, -0.6802, 0.4827), (0.1951, -0.9808, 0.7876), (3.166e-08, -0.6936, 0.4827), (1.875e-08, -1.0, 0.7876), (-0.1353, -0.6802, 0.4827), (-0.1951, -0.9808, 0.7876), (-0.2654, -0.6408, 0.4827), (-0.3827, -0.9239, 0.7876), (-0.3853, -0.5767, 0.4827), (-0.5556, -0.8315, 0.7876), (-0.4904, -0.4904, 0.4827), (-0.7071, -0.7071, 0.7876), (-0.5767, -0.3853, 0.4827), (-0.8315, -0.5556, 0.7876), (-0.6408, -0.2654, 0.4827), (-0.9239, -0.3827, 0.7876), (-0.6802, -0.1353, 0.4827), (-0.9808, -0.1951, 0.7876), (-0.6936, -5.273e-08, 0.4827), (-1.0, -5.086e-08, 0.7876), (-0.6802, 0.1353, 0.4827), (-0.9808, 0.1951, 0.7876), (-0.6408, 0.2654, 0.4827), (-0.9239, 0.3827, 0.7876), (-0.5767, 0.3853, 0.4827), (-0.8315, 0.5556, 0.7876), (-0.4904, 0.4904, 0.4827), (-0.7071, 0.7071, 0.7876), (-0.3853, 0.5767, 0.4827), (-0.5556, 0.8315, 0.7876), (-0.2654, 0.6408, 0.4827), (-0.3827, 0.9239, 0.7876), (-0.1353, 0.6802, 0.4827), (-0.1951, 0.9808, 0.7876), (-1.688e-07, 1.0, 3.532), (-1.77e-07, 0.7338, 3.797), (0.1432, 0.7197, 3.797), (0.1951, 0.9808, 3.532), (0.2808, 0.6779, 3.797), (0.3827, 0.9239, 3.532), (0.4077, 0.6101, 3.797), (0.5556, 0.8315, 3.532), (0.5189, 0.5189, 3.797), (0.7071, 0.7071, 3.532), (0.6101, 0.4077, 3.797), (0.8315, 0.5556, 3.532), (0.6779, 0.2808, 3.797), (0.9239, 0.3827, 3.532), (0.7197, 0.1432, 3.797), (0.9808, 0.1951, 3.532), (0.7338, 5.427e-08, 3.797), (1.0, 5.613e-08, 3.532), (0.7197, -0.1432, 3.797), (0.9808, -0.1951, 3.532), (0.6779, -0.2808, 3.797), (0.9239, -0.3827, 3.532), (0.6101, -0.4077, 3.797), (0.8315, -0.5556, 3.532), (0.5189, -0.5189, 3.797), (0.7071, -0.7071, 3.532), (0.4077, -0.6101, 3.797), (0.5556, -0.8315, 3.532), (0.2808, -0.6779, 3.797), (0.3827, -0.9239, 3.532), (0.1432, -0.7197, 3.797), (0.1951, -0.9808, 3.532), (-1.732e-07, -0.7338, 3.797), (-1.688e-07, -1.0, 3.532), (-0.1432, -0.7197, 3.797), (-0.1951, -0.9808, 3.532), (-0.2808, -0.6779, 3.797), (-0.3827, -0.9239, 3.532), (-0.4077, -0.6101, 3.797), (-0.5556, -0.8315, 3.532), (-0.5189, -0.5189, 3.797), (-0.7071, -0.7071, 3.532), (-0.6101, -0.4077, 3.797), (-0.8315, -0.5556, 3.532), (-0.6779, -0.2808, 3.797), (-0.9239, -0.3827, 3.532), (-0.7197, -0.1432, 3.797), (-0.9808, -0.1951, 3.532), (-0.7338, 5.613e-08, 3.797), (-1.0, 5.613e-08, 3.532), (-0.7197, 0.1432, 3.797), (-0.9808, 0.1951, 3.532), (-0.6779, 0.2808, 3.797), (-0.9239, 0.3827, 3.532), (-0.6101, 0.4077, 3.797), (-0.8315, 0.5556, 3.532), (-0.5189, 0.5189, 3.797), (-0.7071, 0.7071, 3.532), (-0.4077, 0.6101, 3.797), (-0.5556, 0.8315, 3.532), (-0.2808, 0.6779, 3.797), (-0.3827, 0.9239, 3.532), (-0.1432, 0.7197, 3.797), (-0.1951, 0.9808, 3.532)], [], [(5, 69, 71, 7), (7, 71, 73, 9), (9, 73, 75, 11), (11, 75, 77, 13), (13, 77, 79, 15), (15, 79, 81, 17), (17, 81, 83, 19), (19, 83, 85, 21), (21, 85, 87, 23), (23, 87, 89, 25), (25, 89, 91, 27), (27, 91, 93, 29), (29, 93, 95, 31), (31, 95, 97, 33), (33, 97, 99, 35), (35, 99, 101, 37), (37, 101, 103, 39), (39, 103, 105, 41), (41, 105, 107, 43), (43, 107, 109, 45), (45, 109, 111, 47), (47, 111, 113, 49), (49, 113, 115, 51), (51, 115, 117, 53), (53, 117, 119, 55), (55, 119, 121, 57), (57, 121, 123, 59), (59, 123, 125, 61), (61, 125, 127, 63), (63, 127, 64, 1), (62, 0, 2, 4, 6, 8, 10, 12, 14, 16, 18, 20, 22, 24, 26, 28, 30, 32, 34, 36, 38, 40, 42, 44, 46, 48, 50, 52, 54, 56, 58, 60), (66, 65, 126, 124, 122, 120, 118, 116, 114, 112, 110, 108, 106, 104, 102, 100, 98, 96, 94, 92, 90, 88, 86, 84, 82, 80, 78, 76, 74, 72, 70, 68), (63, 1, 0, 62), (61, 63, 62, 60), (59, 61, 60, 58), (57, 59, 58, 56), (55, 57, 56, 54), (53, 55, 54, 52), (51, 53, 52, 50), (49, 51, 50, 48), (47, 49, 48, 46), (45, 47, 46, 44), (43, 45, 44, 42), (41, 43, 42, 40), (39, 41, 40, 38), (37, 39, 38, 36), (35, 37, 36, 34), (33, 35, 34, 32), (31, 33, 32, 30), (29, 31, 30, 28), (27, 29, 28, 26), (25, 27, 26, 24), (23, 25, 24, 22), (21, 23, 22, 20), (19, 21, 20, 18), (17, 19, 18, 16), (15, 17, 16, 14), (13, 15, 14, 12), (11, 13, 12, 10), (9, 11, 10, 8), (7, 9, 8, 6), (5, 7, 6, 4), (3, 5, 4, 2), (1, 3, 2, 0), (3, 67, 69, 5), (67, 64, 65, 66), (69, 67, 66, 68), (71, 69, 68, 70), (73, 71, 70, 72), (75, 73, 72, 74), (77, 75, 74, 76), (79, 77, 76, 78), (81, 79, 78, 80), (83, 81, 80, 82), (85, 83, 82, 84), (87, 85, 84, 86), (89, 87, 86, 88), (91, 89, 88, 90), (93, 91, 90, 92), (95, 93, 92, 94), (97, 95, 94, 96), (99, 97, 96, 98), (101, 99, 98, 100), (103, 101, 100, 102), (105, 103, 102, 104), (107, 105, 104, 106), (109, 107, 106, 108), (111, 109, 108, 110), (113, 111, 110, 112), (115, 113, 112, 114), (117, 115, 114, 116), (119, 117, 116, 118), (121, 119, 118, 120), (123, 121, 120, 122), (125, 123, 122, 124), (127, 125, 124, 126), (64, 127, 126, 65), (1, 64, 67, 3)])
_uv = me_002_1.uv_layers.new(name='UVКарта')
_uv.uv.foreach_set('vector', [0.9375, 0.7632, 0.9375, 0.9885, 0.9062, 0.9885, 0.9062, 0.7632, 0.9062, 0.7632, 0.9062, 0.9885, 0.875, 0.9885, 0.875, 0.7632, 0.875, 0.7632, 0.875, 0.9885, 0.8438, 0.9885, 0.8438, 0.7632, 0.8438, 0.7632, 0.8438, 0.9885, 0.8125, 0.9885, 0.8125, 0.7632, 0.8125, 0.7632, 0.8125, 0.9885, 0.7812, 0.9885, 0.7812, 0.7632, 0.7813, 0.7632, 0.7812, 0.9885, 0.75, 0.9885, 0.75, 0.7632, 0.75, 0.7632, 0.75, 0.9885, 0.7188, 0.9885, 0.7188, 0.7632, 0.7188, 0.7632, 0.7188, 0.9885, 0.6875, 0.9885, 0.6875, 0.7632, 0.6875, 0.7632, 0.6875, 0.9885, 0.6562, 0.9885, 0.6562, 0.7632, 0.6562, 0.7632, 0.6562, 0.9885, 0.625, 0.9885, 0.625, 0.7632, 0.625, 0.7632, 0.625, 0.9885, 0.5938, 0.9885, 0.5938, 0.7632, 0.5938, 0.7632, 0.5938, 0.9885, 0.5625, 0.9885, 0.5625, 0.7632, 0.5625, 0.7632, 0.5625, 0.9885, 0.5312, 0.9885, 0.5312, 0.7632, 0.5312, 0.7632, 0.5312, 0.9885, 0.5, 0.9885, 0.5, 0.7632, 0.5, 0.7632, 0.5, 0.9885, 0.4688, 0.9885, 0.4688, 0.7632, 0.4688, 0.7632, 0.4688, 0.9885, 0.4375, 0.9885, 0.4375, 0.7632, 0.4375, 0.7632, 0.4375, 0.9885, 0.4062, 0.9885, 0.4062, 0.7632, 0.4062, 0.7632, 0.4062, 0.9885, 0.375, 0.9885, 0.375, 0.7632, 0.375, 0.7632, 0.375, 0.9885, 0.3438, 0.9885, 0.3438, 0.7632, 0.3438, 0.7632, 0.3438, 0.9885, 0.3125, 0.9885, 0.3125, 0.7632, 0.3125, 0.7632, 0.3125, 0.9885, 0.2812, 0.9885, 0.2812, 0.7632, 0.2812, 0.7632, 0.2812, 0.9885, 0.25, 0.9885, 0.25, 0.7632, 0.25, 0.7632, 0.25, 0.9885, 0.2188, 0.9885, 0.2188, 0.7632, 0.2188, 0.7632, 0.2188, 0.9885, 0.1875, 0.9885, 0.1875, 0.7632, 0.1875, 0.7632, 0.1875, 0.9885, 0.1562, 0.9885, 0.1562, 0.7632, 0.1562, 0.7632, 0.1562, 0.9885, 0.125, 0.9885, 0.125, 0.7632, 0.125, 0.7632, 0.125, 0.9885, 0.09375, 0.9885, 0.09375, 0.7632, 0.09375, 0.7632, 0.09375, 0.9885, 0.0625, 0.9885, 0.0625, 0.7632, 0.0625, 0.7632, 0.0625, 0.9885, 0.03125, 0.9885, 0.03125, 0.7632, 0.03125, 0.7632, 0.03125, 0.9885, 0.0, 0.9885, 0.0, 0.7632, 0.4363, 0.75, 0.5949, 0.75, 0.7073, 0.75, 0.7545, 0.75, 0.7667, 0.75, 0.7628, 0.75, 0.7509, 0.75, 0.7345, 0.75, 0.7154, 0.75, 0.6945, 0.75, 0.6724, 0.75, 0.6494, 0.75, 0.6258, 0.75, 0.6017, 0.75, 0.5773, 0.75, 0.5527, 0.75, 0.528, 0.75, 0.5032, 0.75, 0.4785, 0.75, 0.4539, 0.75, 0.4295, 0.75, 0.4055, 0.75, 0.3819, 0.75, 0.3589, 0.75, 0.3367, 0.75, 0.3158, 0.75, 0.2967, 0.75, 0.2804, 0.75, 0.2684, 0.75, 0.2646, 0.75, 0.2768, 0.75, 0.3239, 0.75, 0.2844, 0.4227, 0.25, 0.4261, 0.2156, 0.4227, 0.1826, 0.4127, 0.1522, 0.3964, 0.1255, 0.3745, 0.1036, 0.3478, 0.0873, 0.3174, 0.07727, 0.2844, 0.07389, 0.25, 0.07727, 0.2156, 0.0873, 0.1826, 0.1036, 0.1522, 0.1255, 0.1255, 0.1522, 0.1036, 0.1826, 0.0873, 0.2156, 0.07727, 0.25, 0.07389, 0.2844, 0.07727, 0.3174, 0.0873, 0.3478, 0.1036, 0.3745, 0.1255, 0.3964, 0.1522, 0.4127, 0.1826, 0.4227, 0.2156, 0.4261, 0.25, 0.4227, 0.2844, 0.4127, 0.3174, 0.3964, 0.3478, 0.3745, 0.3745, 0.3478, 0.3964, 0.3174, 0.4127, 0.03125, 0.75, 1.0, 0.75, 0.5949, 0.75, 0.4363, 0.75, 0.0625, 0.7632, 0.03125, 0.7632, 0.4363, 0.75, 0.3239, 0.75, 0.09375, 0.7632, 0.0625, 0.7632, 0.3239, 0.75, 0.2768, 0.75, 0.125, 0.7632, 0.09375, 0.7632, 0.2768, 0.75, 0.2646, 0.75, 0.1562, 0.7632, 0.125, 0.7632, 0.2646, 0.75, 0.2684, 0.75, 0.1875, 0.7632, 0.1562, 0.7632, 0.2684, 0.75, 0.2804, 0.75, 0.2188, 0.7632, 0.1875, 0.7632, 0.2804, 0.75, 0.2967, 0.75, 0.25, 0.7632, 0.2188, 0.7632, 0.2967, 0.75, 0.3158, 0.75, 0.2812, 0.7632, 0.25, 0.7632, 0.3158, 0.75, 0.3367, 0.75, 0.3125, 0.7632, 0.2812, 0.7632, 0.3367, 0.75, 0.3589, 0.75, 0.3438, 0.7632, 0.3125, 0.7632, 0.3589, 0.75, 0.3819, 0.75, 0.375, 0.7632, 0.3438, 0.7632, 0.3819, 0.75, 0.4055, 0.75, 0.4062, 0.7632, 0.375, 0.7632, 0.4055, 0.75, 0.4295, 0.75, 0.4375, 0.7632, 0.4062, 0.7632, 0.4295, 0.75, 0.4539, 0.75, 0.4688, 0.7632, 0.4375, 0.7632, 0.4539, 0.75, 0.4785, 0.75, 0.5, 0.7632, 0.4688, 0.7632, 0.4785, 0.75, 0.5032, 0.75, 0.5312, 0.7632, 0.5, 0.7632, 0.5032, 0.75, 0.528, 0.75, 0.5625, 0.7632, 0.5312, 0.7632, 0.528, 0.75, 0.5527, 0.75, 0.5938, 0.7632, 0.5625, 0.7632, 0.5527, 0.75, 0.5773, 0.75, 0.625, 0.7632, 0.5938, 0.7632, 0.5773, 0.75, 0.6017, 0.75, 0.6562, 0.7632, 0.625, 0.7632, 0.6017, 0.75, 0.6258, 0.75, 0.6875, 0.7632, 0.6562, 0.7632, 0.6258, 0.75, 0.6494, 0.75, 0.7188, 0.7632, 0.6875, 0.7632, 0.6494, 0.75, 0.6724, 0.75, 0.75, 0.7632, 0.7188, 0.7632, 0.6724, 0.75, 0.6945, 0.75, 0.7813, 0.7632, 0.75, 0.7632, 0.6945, 0.75, 0.7154, 0.75, 0.8125, 0.7632, 0.7812, 0.7632, 0.7154, 0.75, 0.7345, 0.75, 0.8438, 0.7632, 0.8125, 0.7632, 0.7345, 0.75, 0.7509, 0.75, 0.875, 0.7632, 0.8438, 0.7632, 0.7509, 0.75, 0.7628, 0.75, 0.9062, 0.7632, 0.875, 0.7632, 0.7628, 0.75, 0.7667, 0.75, 0.9375, 0.7632, 0.9062, 0.7632, 0.7667, 0.75, 0.7545, 0.75, 0.9688, 0.7632, 0.9375, 0.7632, 0.7545, 0.75, 0.7073, 0.75, 1.0, 0.7632, 0.9688, 0.7632, 0.7073, 0.75, 0.5949, 0.75, 0.9688, 0.7632, 0.9688, 0.9885, 0.9375, 0.9885, 0.9375, 0.7632, 0.2968, 0.4854, 0.25, 0.49, 0.25, 0.4261, 0.2844, 0.4227, 0.3418, 0.4717, 0.2968, 0.4854, 0.2844, 0.4227, 0.3174, 0.4127, 0.3833, 0.4496, 0.3418, 0.4717, 0.3174, 0.4127, 0.3478, 0.3964, 0.4197, 0.4197, 0.3833, 0.4496, 0.3478, 0.3964, 0.3745, 0.3745, 0.4496, 0.3833, 0.4197, 0.4197, 0.3745, 0.3745, 0.3964, 0.3478, 0.4717, 0.3418, 0.4496, 0.3833, 0.3964, 0.3478, 0.4127, 0.3174, 0.4854, 0.2968, 0.4717, 0.3418, 0.4127, 0.3174, 0.4227, 0.2844, 0.49, 0.25, 0.4854, 0.2968, 0.4227, 0.2844, 0.4261, 0.25, 0.4854, 0.2032, 0.49, 0.25, 0.4261, 0.25, 0.4227, 0.2156, 0.4717, 0.1582, 0.4854, 0.2032, 0.4227, 0.2156, 0.4127, 0.1826, 0.4496, 0.1167, 0.4717, 0.1582, 0.4127, 0.1826, 0.3964, 0.1522, 0.4197, 0.08029, 0.4496, 0.1167, 0.3964, 0.1522, 0.3745, 0.1255, 0.3833, 0.05045, 0.4197, 0.08029, 0.3745, 0.1255, 0.3478, 0.1036, 0.3418, 0.02827, 0.3833, 0.05045, 0.3478, 0.1036, 0.3174, 0.0873, 0.2968, 0.01461, 0.3418, 0.02827, 0.3174, 0.0873, 0.2844, 0.07727, 0.25, 0.01, 0.2968, 0.01461, 0.2844, 0.07727, 0.25, 0.07389, 0.2032, 0.01461, 0.25, 0.01, 0.25, 0.07389, 0.2156, 0.07727, 0.1582, 0.02827, 0.2032, 0.01461, 0.2156, 0.07727, 0.1826, 0.0873, 0.1167, 0.05045, 0.1582, 0.02827, 0.1826, 0.0873, 0.1522, 0.1036, 0.08029, 0.08029, 0.1167, 0.05045, 0.1522, 0.1036, 0.1255, 0.1255, 0.05045, 0.1167, 0.08029, 0.08029, 0.1255, 0.1255, 0.1036, 0.1522, 0.02827, 0.1582, 0.05045, 0.1167, 0.1036, 0.1522, 0.0873, 0.1826, 0.01461, 0.2032, 0.02827, 0.1582, 0.0873, 0.1826, 0.07727, 0.2156, 0.01, 0.25, 0.01461, 0.2032, 0.07727, 0.2156, 0.07389, 0.25, 0.01461, 0.2968, 0.01, 0.25, 0.07389, 0.25, 0.07727, 0.2844, 0.02827, 0.3418, 0.01461, 0.2968, 0.07727, 0.2844, 0.0873, 0.3174, 0.05045, 0.3833, 0.02827, 0.3418, 0.0873, 0.3174, 0.1036, 0.3478, 0.08029, 0.4197, 0.05045, 0.3833, 0.1036, 0.3478, 0.1255, 0.3745, 0.1167, 0.4496, 0.08029, 0.4197, 0.1255, 0.3745, 0.1522, 0.3964, 0.1582, 0.4717, 0.1167, 0.4496, 0.1522, 0.3964, 0.1826, 0.4127, 0.2032, 0.4854, 0.1582, 0.4717, 0.1826, 0.4127, 0.2156, 0.4227, 0.25, 0.49, 0.2032, 0.4854, 0.2156, 0.4227, 0.25, 0.4261, 1.0, 0.7632, 1.0, 0.9885, 0.9688, 0.9885, 0.9688, 0.7632])
me_002_1.materials.append(mat_001)
me_002_1.update()
me_003_1 = bpy.data.meshes.new('Цилиндр.003')
me_003_1.from_pydata([(-1.243e-06, 1.0, 29.43), (0.1951, 0.9808, 29.43), (0.3827, 0.9239, 29.43), (0.5556, 0.8315, 29.43), (0.7071, 0.7071, 29.43), (0.8315, 0.5556, 29.43), (0.9239, 0.3827, 29.43), (0.9808, 0.1951, 29.43), (1.0, 0.0, 29.43), (0.9808, -0.1951, 29.43), (0.9239, -0.3827, 29.43), (0.8315, -0.5556, 29.43), (0.7071, -0.7071, 29.43), (0.5556, -0.8315, 29.43), (0.3827, -0.9239, 29.43), (0.1951, -0.9808, 29.43), (-1.243e-06, -1.0, 29.43), (-0.1951, -0.9808, 29.43), (-0.3827, -0.9239, 29.43), (-0.5556, -0.8315, 29.43), (-0.7071, -0.7071, 29.43), (-0.8315, -0.5556, 29.43), (-0.9239, -0.3827, 29.43), (-0.9808, -0.1951, 29.43), (-1.0, 0.0, 29.43), (-0.9808, 0.1951, 29.43), (-0.9239, 0.3827, 29.43), (-0.8315, 0.5556, 29.43), (-0.7071, 0.7071, 29.43), (-0.5556, 0.8315, 29.43), (-0.3827, 0.9239, 29.43), (-0.1951, 0.9808, 29.43), (-0.03109, 1.0, 22.5), (0.1243, 0.9808, 22.62), (0.2737, 0.9239, 22.73), (0.4113, 0.8315, 22.84), (0.532, 0.7071, 22.93), (0.631, 0.5556, 23.0), (0.7046, 0.3827, 23.06), (0.7499, 0.1951, 23.09), (0.7652, 2.334e-06, 23.11), (0.7499, -0.1951, 23.09), (0.7046, -0.3827, 23.06), (0.631, -0.5556, 23.0), (0.532, -0.7071, 22.93), (0.4113, -0.8315, 22.84), (0.2737, -0.9239, 22.73), (0.1243, -0.9808, 22.62), (-0.03109, -1.0, 22.5), (-0.1865, -0.9808, 22.38), (-0.3358, -0.9239, 22.27), (-0.4735, -0.8315, 22.17), (-0.5942, -0.7071, 22.07), (-0.6932, -0.5556, 22.0), (-0.7668, -0.3827, 21.94), (-0.8121, -0.1951, 21.91), (-0.8274, 2.25e-06, 21.9), (-0.8121, 0.1951, 21.91), (-0.7668, 0.3827, 21.94), (-0.6932, 0.5556, 22.0), (-0.5942, 0.7071, 22.07), (-0.4735, 0.8315, 22.17), (-0.3358, 0.9239, 22.27), (-0.1865, 0.9808, 22.38), (4.007, 0.9808, 19.45), (4.014, 1.0, 19.64), (3.999, 0.9239, 19.26), (3.993, 0.8315, 19.09), (3.987, 0.7071, 18.94), (3.982, 0.5556, 18.81), (3.978, 0.3827, 18.72), (3.976, 0.1951, 18.66), (3.975, 1.752e-06, 18.65), (3.976, -0.1951, 18.66), (3.978, -0.3827, 18.72), (3.982, -0.5556, 18.81), (3.987, -0.7071, 18.94), (3.993, -0.8315, 19.09), (3.999, -0.9239, 19.26), (4.007, -0.9808, 19.45), (4.014, -1.0, 19.64), (4.022, -0.9808, 19.84), (4.029, -0.9239, 20.03), (4.036, -0.8315, 20.2), (4.042, -0.7071, 20.35), (4.047, -0.5556, 20.48), (4.05, -0.3827, 20.57), (4.053, -0.1951, 20.62), (4.053, 1.984e-06, 20.64), (4.053, 0.1951, 20.62), (4.05, 0.3827, 20.57), (4.047, 0.5556, 20.48), (4.042, 0.7071, 20.35), (4.036, 0.8315, 20.2), (4.029, 0.9239, 20.03), (4.022, 0.9808, 19.84), (10.08, 0.9808, 19.29), (10.09, 1.0, 19.49), (10.08, 0.9239, 19.1), (10.07, 0.8315, 18.93), (10.07, 0.7071, 18.78), (10.07, 0.5556, 18.65), (10.06, 0.3827, 18.56), (10.06, 0.1951, 18.5), (10.06, 1.288e-06, 18.49), (10.06, -0.1951, 18.5), (10.06, -0.3827, 18.56), (10.07, -0.5556, 18.65), (10.07, -0.7071, 18.78), (10.07, -0.8315, 18.93), (10.08, -0.9239, 19.1), (10.08, -0.9808, 19.29), (10.09, -1.0, 19.49), (10.09, -0.9808, 19.68), (10.09, -0.9239, 19.87), (10.1, -0.8315, 20.04), (10.1, -0.7071, 20.19), (10.1, -0.5556, 20.32), (10.11, -0.3827, 20.41), (10.11, -0.1951, 20.47), (10.11, 1.523e-06, 20.49), (10.11, 0.1951, 20.47), (10.11, 0.3827, 20.41), (10.1, 0.5556, 20.32), (10.1, 0.7071, 20.19), (10.1, 0.8315, 20.04), (10.09, 0.9239, 19.87), (10.09, 0.9808, 19.68), (10.08, -0.9808, 19.29), (10.09, -1.0, 19.49), (10.08, 0.9239, 19.1), (10.07, 0.8315, 18.93), (10.1, 0.8315, 20.04), (10.09, 0.9239, 19.87), (10.09, -0.9808, 19.68), (10.07, 0.7071, 18.78), (10.09, 0.9808, 19.68), (10.09, -0.9239, 19.87), (10.07, 0.5556, 18.65), (10.09, 1.0, 19.49), (10.1, -0.8315, 20.04), (10.06, 0.3827, 18.56), (10.1, -0.7071, 20.19), (10.06, 0.1951, 18.5), (10.1, -0.5556, 20.32), (10.06, 1.288e-06, 18.49), (10.11, -0.3827, 20.41), (10.06, -0.1951, 18.5), (10.11, -0.1951, 20.47), (10.06, -0.3827, 18.56), (10.11, 1.523e-06, 20.49), (10.07, -0.5556, 18.65), (10.11, 0.1951, 20.47), (10.07, -0.7071, 18.78), (10.11, 0.3827, 20.41), (10.07, -0.8315, 18.93), (10.1, 0.5556, 20.32), (10.08, -0.9239, 19.1), (10.08, 0.9808, 19.29), (10.1, 0.7071, 20.19)], [], [(32, 0, 1, 33), (33, 1, 2, 34), (34, 2, 3, 35), (35, 3, 4, 36), (36, 4, 5, 37), (37, 5, 6, 38), (38, 6, 7, 39), (39, 7, 8, 40), (40, 8, 9, 41), (41, 9, 10, 42), (42, 10, 11, 43), (43, 11, 12, 44), (44, 12, 13, 45), (45, 13, 14, 46), (46, 14, 15, 47), (47, 15, 16, 48), (48, 16, 17, 49), (49, 17, 18, 50), (50, 18, 19, 51), (51, 19, 20, 52), (52, 20, 21, 53), (53, 21, 22, 54), (54, 22, 23, 55), (55, 23, 24, 56), (56, 24, 25, 57), (57, 25, 26, 58), (58, 26, 27, 59), (59, 27, 28, 60), (60, 28, 29, 61), (61, 29, 30, 62), (1, 0, 31, 30, 29, 28, 27, 26, 25, 24, 23, 22, 21, 20, 19, 18, 17, 16, 15, 14, 13, 12, 11, 10, 9, 8, 7, 6, 5, 4, 3, 2), (62, 30, 31, 63), (63, 31, 0, 32), (43, 44, 84, 85), (129, 128, 111, 112), (56, 57, 71, 72), (42, 43, 85, 86), (55, 56, 72, 73), (41, 42, 86, 87), (54, 55, 73, 74), (40, 41, 87, 88), (53, 54, 74, 75), (39, 40, 88, 89), (52, 53, 75, 76), (38, 39, 89, 90), (51, 52, 76, 77), (37, 38, 90, 91), (50, 51, 77, 78), (63, 32, 65, 64), (36, 37, 91, 92), (49, 50, 78, 79), (62, 63, 64, 66), (35, 36, 92, 93), (48, 49, 79, 80), (61, 62, 66, 67), (34, 35, 93, 94), (47, 48, 80, 81), (60, 61, 67, 68), (33, 34, 94, 95), (46, 47, 81, 82), (59, 60, 68, 69), (32, 33, 95, 65), (45, 46, 82, 83), (58, 59, 69, 70), (44, 45, 83, 84), (57, 58, 70, 71), (96, 97, 127, 126, 125, 124, 123, 122, 121, 120, 119, 118, 117, 116, 115, 114, 113, 112, 111, 110, 109, 108, 107, 106, 105, 104, 103, 102, 101, 100, 99, 98), (131, 130, 98, 99), (133, 132, 125, 126), (134, 129, 112, 113), (135, 131, 99, 100), (136, 133, 126, 127), (137, 134, 113, 114), (138, 135, 100, 101), (139, 136, 127, 97), (140, 137, 114, 115), (141, 138, 101, 102), (142, 140, 115, 116), (143, 141, 102, 103), (144, 142, 116, 117), (145, 143, 103, 104), (146, 144, 117, 118), (147, 145, 104, 105), (148, 146, 118, 119), (149, 147, 105, 106), (150, 148, 119, 120), (151, 149, 106, 107), (152, 150, 120, 121), (153, 151, 107, 108), (154, 152, 121, 122), (155, 153, 108, 109), (156, 154, 122, 123), (157, 155, 109, 110), (158, 139, 97, 96), (159, 156, 123, 124), (128, 157, 110, 111), (130, 158, 96, 98), (132, 159, 124, 125), (93, 92, 159, 132), (66, 64, 158, 130), (79, 78, 157, 128), (92, 91, 156, 159), (64, 65, 139, 158), (78, 77, 155, 157), (91, 90, 154, 156), (77, 76, 153, 155), (90, 89, 152, 154), (76, 75, 151, 153), (89, 88, 150, 152), (75, 74, 149, 151), (88, 87, 148, 150), (74, 73, 147, 149), (87, 86, 146, 148), (73, 72, 145, 147), (86, 85, 144, 146), (72, 71, 143, 145), (85, 84, 142, 144), (71, 70, 141, 143), (84, 83, 140, 142), (70, 69, 138, 141), (83, 82, 137, 140), (65, 95, 136, 139), (69, 68, 135, 138), (82, 81, 134, 137), (95, 94, 133, 136), (68, 67, 131, 135), (81, 80, 129, 134), (94, 93, 132, 133), (67, 66, 130, 131), (80, 79, 128, 129)])
_uv = me_003_1.uv_layers.new(name='UVКарта')
_uv.uv.foreach_set('vector', [1.0, 0.75, 1.0, 1.0, 0.9688, 1.0, 0.9688, 0.75, 0.9688, 0.75, 0.9688, 1.0, 0.9375, 1.0, 0.9375, 0.75, 0.9375, 0.75, 0.9375, 1.0, 0.9062, 1.0, 0.9062, 0.75, 0.9062, 0.75, 0.9062, 1.0, 0.875, 1.0, 0.875, 0.75, 0.875, 0.75, 0.875, 1.0, 0.8438, 1.0, 0.8438, 0.75, 0.8438, 0.75, 0.8438, 1.0, 0.8125, 1.0, 0.8125, 0.75, 0.8125, 0.75, 0.8125, 1.0, 0.7812, 1.0, 0.7812, 0.75, 0.7812, 0.75, 0.7812, 1.0, 0.75, 1.0, 0.75, 0.75, 0.75, 0.75, 0.75, 1.0, 0.7188, 1.0, 0.7188, 0.75, 0.7188, 0.75, 0.7188, 1.0, 0.6875, 1.0, 0.6875, 0.75, 0.6875, 0.75, 0.6875, 1.0, 0.6562, 1.0, 0.6562, 0.75, 0.6562, 0.75, 0.6562, 1.0, 0.625, 1.0, 0.625, 0.75, 0.625, 0.75, 0.625, 1.0, 0.5938, 1.0, 0.5938, 0.75, 0.5938, 0.75, 0.5938, 1.0, 0.5625, 1.0, 0.5625, 0.75, 0.5625, 0.75, 0.5625, 1.0, 0.5312, 1.0, 0.5312, 0.75, 0.5312, 0.75, 0.5312, 1.0, 0.5, 1.0, 0.5, 0.75, 0.5, 0.75, 0.5, 1.0, 0.4688, 1.0, 0.4688, 0.75, 0.4688, 0.75, 0.4688, 1.0, 0.4375, 1.0, 0.4375, 0.75, 0.4375, 0.75, 0.4375, 1.0, 0.4062, 1.0, 0.4062, 0.75, 0.4062, 0.75, 0.4062, 1.0, 0.375, 1.0, 0.375, 0.75, 0.375, 0.75, 0.375, 1.0, 0.3438, 1.0, 0.3438, 0.75, 0.3438, 0.75, 0.3438, 1.0, 0.3125, 1.0, 0.3125, 0.75, 0.3125, 0.75, 0.3125, 1.0, 0.2812, 1.0, 0.2812, 0.75, 0.2812, 0.75, 0.2812, 1.0, 0.25, 1.0, 0.25, 0.75, 0.25, 0.75, 0.25, 1.0, 0.2188, 1.0, 0.2188, 0.75, 0.2188, 0.75, 0.2188, 1.0, 0.1875, 1.0, 0.1875, 0.75, 0.1875, 0.75, 0.1875, 1.0, 0.1562, 1.0, 0.1562, 0.75, 0.1562, 0.75, 0.1562, 1.0, 0.125, 1.0, 0.125, 0.75, 0.125, 0.75, 0.125, 1.0, 0.09375, 1.0, 0.09375, 0.75, 0.09375, 0.75, 0.09375, 1.0, 0.0625, 1.0, 0.0625, 0.75, 0.2968, 0.4854, 0.25, 0.49, 0.2032, 0.4854, 0.1582, 0.4717, 0.1167, 0.4496, 0.08029, 0.4197, 0.05045, 0.3833, 0.02827, 0.3418, 0.01461, 0.2968, 0.01, 0.25, 0.01461, 0.2032, 0.02827, 0.1582, 0.05045, 0.1167, 0.08029, 0.08029, 0.1167, 0.05045, 0.1582, 0.02827, 0.2032, 0.01461, 0.25, 0.01, 0.2968, 0.01461, 0.3418, 0.02827, 0.3833, 0.05045, 0.4197, 0.08029, 0.4496, 0.1167, 0.4717, 0.1582, 0.4854, 0.2032, 0.49, 0.25, 0.4854, 0.2968, 0.4717, 0.3418, 0.4496, 0.3833, 0.4197, 0.4197, 0.3833, 0.4496, 0.3418, 0.4717, 0.0625, 0.75, 0.0625, 1.0, 0.03125, 1.0, 0.03125, 0.75, 0.03125, 0.75, 0.03125, 1.0, 0.0, 1.0, 0.0, 0.75, 0.6562, 0.75, 0.625, 0.75, 0.625, 0.75, 0.6562, 0.75, 0.5, 0.75, 0.4687, 0.75, 0.4688, 0.75, 0.5, 0.75, 0.25, 0.75, 0.2188, 0.75, 0.2188, 0.75, 0.25, 0.75, 0.6875, 0.75, 0.6562, 0.75, 0.6562, 0.75, 0.6875, 0.75, 0.2812, 0.75, 0.25, 0.75, 0.25, 0.75, 0.2812, 0.75, 0.7188, 0.75, 0.6875, 0.75, 0.6875, 0.75, 0.7188, 0.75, 0.3125, 0.75, 0.2812, 0.75, 0.2812, 0.75, 0.3125, 0.75, 0.75, 0.75, 0.7188, 0.75, 0.7188, 0.75, 0.75, 0.75, 0.3438, 0.75, 0.3125, 0.75, 0.3125, 0.75, 0.3438, 0.75, 0.7812, 0.75, 0.75, 0.75, 0.75, 0.75, 0.7812, 0.75, 0.375, 0.75, 0.3438, 0.75, 0.3438, 0.75, 0.375, 0.75, 0.8125, 0.75, 0.7812, 0.75, 0.7812, 0.75, 0.8125, 0.75, 0.4062, 0.75, 0.375, 0.75, 0.375, 0.75, 0.4062, 0.75, 0.8438, 0.75, 0.8125, 0.75, 0.8125, 0.75, 0.8438, 0.75, 0.4375, 0.75, 0.4062, 0.75, 0.4062, 0.75, 0.4375, 0.75, 0.03125, 0.75, 0.0, 0.75, 0.0, 0.75, 0.03125, 0.75, 0.875, 0.75, 0.8438, 0.75, 0.8438, 0.75, 0.875, 0.75, 0.4688, 0.75, 0.4375, 0.75, 0.4375, 0.75, 0.4688, 0.75, 0.0625, 0.75, 0.03125, 0.75, 0.03125, 0.75, 0.0625, 0.75, 0.9062, 0.75, 0.875, 0.75, 0.875, 0.75, 0.9062, 0.75, 0.5, 0.75, 0.4688, 0.75, 0.4688, 0.75, 0.5, 0.75, 0.09375, 0.75, 0.0625, 0.75, 0.0625, 0.75, 0.09375, 0.75, 0.9375, 0.75, 0.9062, 0.75, 0.9062, 0.75, 0.9375, 0.75, 0.5312, 0.75, 0.5, 0.75, 0.5, 0.75, 0.5312, 0.75, 0.125, 0.75, 0.09375, 0.75, 0.09375, 0.75, 0.125, 0.75, 0.9688, 0.75, 0.9375, 0.75, 0.9375, 0.75, 0.9688, 0.75, 0.5625, 0.75, 0.5312, 0.75, 0.5312, 0.75, 0.5625, 0.75, 0.1562, 0.75, 0.125, 0.75, 0.125, 0.75, 0.1562, 0.75, 1.0, 0.75, 0.9688, 0.75, 0.9688, 0.75, 1.0, 0.75, 0.5938, 0.75, 0.5625, 0.75, 0.5625, 0.75, 0.5938, 0.75, 0.1875, 0.75, 0.1562, 0.75, 0.1562, 0.75, 0.1875, 0.75, 0.625, 0.75, 0.5938, 0.75, 0.5938, 0.75, 0.625, 0.75, 0.2188, 0.75, 0.1875, 0.75, 0.1875, 0.75, 0.2188, 0.75, 0.03125, 0.75, 1.0, 0.75, 0.9688, 0.75, 0.9375, 0.75, 0.9062, 0.75, 0.875, 0.75, 0.8438, 0.75, 0.8125, 0.75, 0.7812, 0.75, 0.75, 0.75, 0.7188, 0.75, 0.6875, 0.75, 0.6562, 0.75, 0.625, 0.75, 0.5938, 0.75, 0.5625, 0.75, 0.5312, 0.75, 0.5, 0.75, 0.4688, 0.75, 0.4375, 0.75, 0.4062, 0.75, 0.375, 0.75, 0.3438, 0.75, 0.3125, 0.75, 0.2812, 0.75, 0.25, 0.75, 0.2188, 0.75, 0.1875, 0.75, 0.1562, 0.75, 0.125, 0.75, 0.09375, 0.75, 0.0625, 0.75, 0.09375, 0.75, 0.0625, 0.75, 0.0625, 0.75, 0.09375, 0.75, 0.9375, 0.75, 0.9062, 0.75, 0.9062, 0.75, 0.9375, 0.75, 0.5312, 0.75, 0.5, 0.75, 0.5, 0.75, 0.5312, 0.75, 0.125, 0.75, 0.09375, 0.75, 0.09375, 0.75, 0.125, 0.75, 0.9688, 0.75, 0.9375, 0.75, 0.9375, 0.75, 0.9688, 0.75, 0.5625, 0.75, 0.5312, 0.75, 0.5312, 0.75, 0.5625, 0.75, 0.1562, 0.75, 0.125, 0.75, 0.125, 0.75, 0.1562, 0.75, 1.0, 0.75, 0.9688, 0.75, 0.9688, 0.75, 1.0, 0.75, 0.5938, 0.75, 0.5625, 0.75, 0.5625, 0.75, 0.5938, 0.75, 0.1875, 0.75, 0.1562, 0.75, 0.1562, 0.75, 0.1875, 0.75, 0.625, 0.75, 0.5938, 0.75, 0.5938, 0.75, 0.625, 0.75, 0.2188, 0.75, 0.1875, 0.75, 0.1875, 0.75, 0.2188, 0.75, 0.6562, 0.75, 0.625, 0.75, 0.625, 0.75, 0.6562, 0.75, 0.25, 0.75, 0.2188, 0.75, 0.2188, 0.75, 0.25, 0.75, 0.6875, 0.75, 0.6562, 0.75, 0.6562, 0.75, 0.6875, 0.75, 0.2812, 0.75, 0.25, 0.75, 0.25, 0.75, 0.2812, 0.75, 0.7188, 0.75, 0.6875, 0.75, 0.6875, 0.75, 0.7188, 0.75, 0.3125, 0.75, 0.2812, 0.75, 0.2812, 0.75, 0.3125, 0.75, 0.75, 0.75, 0.7188, 0.75, 0.7188, 0.75, 0.75, 0.75, 0.3438, 0.75, 0.3125, 0.75, 0.3125, 0.75, 0.3438, 0.75, 0.7812, 0.75, 0.75, 0.75, 0.75, 0.75, 0.7812, 0.75, 0.375, 0.75, 0.3438, 0.75, 0.3438, 0.75, 0.375, 0.75, 0.8125, 0.75, 0.7812, 0.75, 0.7812, 0.75, 0.8125, 0.75, 0.4062, 0.75, 0.375, 0.75, 0.375, 0.75, 0.4062, 0.75, 0.8437, 0.75, 0.8125, 0.75, 0.8125, 0.75, 0.8438, 0.75, 0.4375, 0.75, 0.4062, 0.75, 0.4062, 0.75, 0.4375, 0.75, 0.03125, 0.75, 0.0, 0.75, 0.0, 0.75, 0.03125, 0.75, 0.875, 0.75, 0.8437, 0.75, 0.8438, 0.75, 0.875, 0.75, 0.4687, 0.75, 0.4375, 0.75, 0.4375, 0.75, 0.4688, 0.75, 0.0625, 0.75, 0.03125, 0.75, 0.03125, 0.75, 0.0625, 0.75, 0.9062, 0.75, 0.875, 0.75, 0.875, 0.75, 0.9062, 0.75, 0.9062, 0.75, 0.875, 0.75, 0.875, 0.75, 0.9062, 0.75, 0.0625, 0.75, 0.03125, 0.75, 0.03125, 0.75, 0.0625, 0.75, 0.4688, 0.75, 0.4375, 0.75, 0.4375, 0.75, 0.4687, 0.75, 0.875, 0.75, 0.8438, 0.75, 0.8437, 0.75, 0.875, 0.75, 0.03125, 0.75, 0.0, 0.75, 0.0, 0.75, 0.03125, 0.75, 0.4375, 0.75, 0.4062, 0.75, 0.4062, 0.75, 0.4375, 0.75, 0.8438, 0.75, 0.8125, 0.75, 0.8125, 0.75, 0.8437, 0.75, 0.4062, 0.75, 0.375, 0.75, 0.375, 0.75, 0.4062, 0.75, 0.8125, 0.75, 0.7812, 0.75, 0.7812, 0.75, 0.8125, 0.75, 0.375, 0.75, 0.3438, 0.75, 0.3438, 0.75, 0.375, 0.75, 0.7812, 0.75, 0.75, 0.75, 0.75, 0.75, 0.7812, 0.75, 0.3438, 0.75, 0.3125, 0.75, 0.3125, 0.75, 0.3438, 0.75, 0.75, 0.75, 0.7188, 0.75, 0.7188, 0.75, 0.75, 0.75, 0.3125, 0.75, 0.2812, 0.75, 0.2812, 0.75, 0.3125, 0.75, 0.7188, 0.75, 0.6875, 0.75, 0.6875, 0.75, 0.7188, 0.75, 0.2812, 0.75, 0.25, 0.75, 0.25, 0.75, 0.2812, 0.75, 0.6875, 0.75, 0.6562, 0.75, 0.6562, 0.75, 0.6875, 0.75, 0.25, 0.75, 0.2188, 0.75, 0.2188, 0.75, 0.25, 0.75, 0.6562, 0.75, 0.625, 0.75, 0.625, 0.75, 0.6562, 0.75, 0.2188, 0.75, 0.1875, 0.75, 0.1875, 0.75, 0.2188, 0.75, 0.625, 0.75, 0.5938, 0.75, 0.5938, 0.75, 0.625, 0.75, 0.1875, 0.75, 0.1562, 0.75, 0.1562, 0.75, 0.1875, 0.75, 0.5938, 0.75, 0.5625, 0.75, 0.5625, 0.75, 0.5938, 0.75, 1.0, 0.75, 0.9688, 0.75, 0.9688, 0.75, 1.0, 0.75, 0.1562, 0.75, 0.125, 0.75, 0.125, 0.75, 0.1562, 0.75, 0.5625, 0.75, 0.5312, 0.75, 0.5312, 0.75, 0.5625, 0.75, 0.9688, 0.75, 0.9375, 0.75, 0.9375, 0.75, 0.9688, 0.75, 0.125, 0.75, 0.09375, 0.75, 0.09375, 0.75, 0.125, 0.75, 0.5312, 0.75, 0.5, 0.75, 0.5, 0.75, 0.5312, 0.75, 0.9375, 0.75, 0.9062, 0.75, 0.9062, 0.75, 0.9375, 0.75, 0.09375, 0.75, 0.0625, 0.75, 0.0625, 0.75, 0.09375, 0.75, 0.5, 0.75, 0.4688, 0.75, 0.4687, 0.75, 0.5, 0.75])
me_003_1.materials.append(mat_x)
me_003_1.update()
me_004 = bpy.data.meshes.new('Цилиндр.004')
me_004.from_pydata([(-1.243e-06, 1.0, 29.43), (0.1951, 0.9808, 29.43), (0.3827, 0.9239, 29.43), (0.5556, 0.8315, 29.43), (0.7071, 0.7071, 29.43), (0.8315, 0.5556, 29.43), (0.9239, 0.3827, 29.43), (0.9808, 0.1951, 29.43), (1.0, 0.0, 29.43), (0.9808, -0.1951, 29.43), (0.9239, -0.3827, 29.43), (0.8315, -0.5556, 29.43), (0.7071, -0.7071, 29.43), (0.5556, -0.8315, 29.43), (0.3827, -0.9239, 29.43), (0.1951, -0.9808, 29.43), (-1.243e-06, -1.0, 29.43), (-0.1951, -0.9808, 29.43), (-0.3827, -0.9239, 29.43), (-0.5556, -0.8315, 29.43), (-0.7071, -0.7071, 29.43), (-0.8315, -0.5556, 29.43), (-0.9239, -0.3827, 29.43), (-0.9808, -0.1951, 29.43), (-1.0, 0.0, 29.43), (-0.9808, 0.1951, 29.43), (-0.9239, 0.3827, 29.43), (-0.8315, 0.5556, 29.43), (-0.7071, 0.7071, 29.43), (-0.5556, 0.8315, 29.43), (-0.3827, 0.9239, 29.43), (-0.1951, 0.9808, 29.43), (-0.03109, 1.0, 22.5), (0.1243, 0.9808, 22.62), (0.2737, 0.9239, 22.73), (0.4113, 0.8315, 22.84), (0.532, 0.7071, 22.93), (0.631, 0.5556, 23.0), (0.7046, 0.3827, 23.06), (0.7499, 0.1951, 23.09), (0.7652, 2.334e-06, 23.11), (0.7499, -0.1951, 23.09), (0.7046, -0.3827, 23.06), (0.631, -0.5556, 23.0), (0.532, -0.7071, 22.93), (0.4113, -0.8315, 22.84), (0.2737, -0.9239, 22.73), (0.1243, -0.9808, 22.62), (-0.03109, -1.0, 22.5), (-0.1865, -0.9808, 22.38), (-0.3358, -0.9239, 22.27), (-0.4735, -0.8315, 22.17), (-0.5942, -0.7071, 22.07), (-0.6932, -0.5556, 22.0), (-0.7668, -0.3827, 21.94), (-0.8121, -0.1951, 21.91), (-0.8274, 2.25e-06, 21.9), (-0.8121, 0.1951, 21.91), (-0.7668, 0.3827, 21.94), (-0.6932, 0.5556, 22.0), (-0.5942, 0.7071, 22.07), (-0.4735, 0.8315, 22.17), (-0.3358, 0.9239, 22.27), (-0.1865, 0.9808, 22.38), (4.007, 0.9808, 19.45), (4.014, 1.0, 19.64), (3.999, 0.9239, 19.26), (3.993, 0.8315, 19.09), (3.987, 0.7071, 18.94), (3.982, 0.5556, 18.81), (3.978, 0.3827, 18.72), (3.976, 0.1951, 18.66), (3.975, 1.752e-06, 18.65), (3.976, -0.1951, 18.66), (3.978, -0.3827, 18.72), (3.982, -0.5556, 18.81), (3.987, -0.7071, 18.94), (3.993, -0.8315, 19.09), (3.999, -0.9239, 19.26), (4.007, -0.9808, 19.45), (4.014, -1.0, 19.64), (4.022, -0.9808, 19.84), (4.029, -0.9239, 20.03), (4.036, -0.8315, 20.2), (4.042, -0.7071, 20.35), (4.047, -0.5556, 20.48), (4.05, -0.3827, 20.57), (4.053, -0.1951, 20.62), (4.053, 1.984e-06, 20.64), (4.053, 0.1951, 20.62), (4.05, 0.3827, 20.57), (4.047, 0.5556, 20.48), (4.042, 0.7071, 20.35), (4.036, 0.8315, 20.2), (4.029, 0.9239, 20.03), (4.022, 0.9808, 19.84), (10.08, 0.9808, 19.29), (10.09, 1.0, 19.49), (10.08, 0.9239, 19.1), (10.07, 0.8315, 18.93), (10.07, 0.7071, 18.78), (10.07, 0.5556, 18.65), (10.06, 0.3827, 18.56), (10.06, 0.1951, 18.5), (10.06, 1.288e-06, 18.49), (10.06, -0.1951, 18.5), (10.06, -0.3827, 18.56), (10.07, -0.5556, 18.65), (10.07, -0.7071, 18.78), (10.07, -0.8315, 18.93), (10.08, -0.9239, 19.1), (10.08, -0.9808, 19.29), (10.09, -1.0, 19.49), (10.09, -0.9808, 19.68), (10.09, -0.9239, 19.87), (10.1, -0.8315, 20.04), (10.1, -0.7071, 20.19), (10.1, -0.5556, 20.32), (10.11, -0.3827, 20.41), (10.11, -0.1951, 20.47), (10.11, 1.523e-06, 20.49), (10.11, 0.1951, 20.47), (10.11, 0.3827, 20.41), (10.1, 0.5556, 20.32), (10.1, 0.7071, 20.19), (10.1, 0.8315, 20.04), (10.09, 0.9239, 19.87), (10.09, 0.9808, 19.68), (10.08, -0.9808, 19.29), (10.09, -1.0, 19.49), (10.08, 0.9239, 19.1), (10.07, 0.8315, 18.93), (10.1, 0.8315, 20.04), (10.09, 0.9239, 19.87), (10.09, -0.9808, 19.68), (10.07, 0.7071, 18.78), (10.09, 0.9808, 19.68), (10.09, -0.9239, 19.87), (10.07, 0.5556, 18.65), (10.09, 1.0, 19.49), (10.1, -0.8315, 20.04), (10.06, 0.3827, 18.56), (10.1, -0.7071, 20.19), (10.06, 0.1951, 18.5), (10.1, -0.5556, 20.32), (10.06, 1.288e-06, 18.49), (10.11, -0.3827, 20.41), (10.06, -0.1951, 18.5), (10.11, -0.1951, 20.47), (10.06, -0.3827, 18.56), (10.11, 1.523e-06, 20.49), (10.07, -0.5556, 18.65), (10.11, 0.1951, 20.47), (10.07, -0.7071, 18.78), (10.11, 0.3827, 20.41), (10.07, -0.8315, 18.93), (10.1, 0.5556, 20.32), (10.08, -0.9239, 19.1), (10.08, 0.9808, 19.29), (10.1, 0.7071, 20.19)], [], [(32, 0, 1, 33), (33, 1, 2, 34), (34, 2, 3, 35), (35, 3, 4, 36), (36, 4, 5, 37), (37, 5, 6, 38), (38, 6, 7, 39), (39, 7, 8, 40), (40, 8, 9, 41), (41, 9, 10, 42), (42, 10, 11, 43), (43, 11, 12, 44), (44, 12, 13, 45), (45, 13, 14, 46), (46, 14, 15, 47), (47, 15, 16, 48), (48, 16, 17, 49), (49, 17, 18, 50), (50, 18, 19, 51), (51, 19, 20, 52), (52, 20, 21, 53), (53, 21, 22, 54), (54, 22, 23, 55), (55, 23, 24, 56), (56, 24, 25, 57), (57, 25, 26, 58), (58, 26, 27, 59), (59, 27, 28, 60), (60, 28, 29, 61), (61, 29, 30, 62), (1, 0, 31, 30, 29, 28, 27, 26, 25, 24, 23, 22, 21, 20, 19, 18, 17, 16, 15, 14, 13, 12, 11, 10, 9, 8, 7, 6, 5, 4, 3, 2), (62, 30, 31, 63), (63, 31, 0, 32), (43, 44, 84, 85), (129, 128, 111, 112), (56, 57, 71, 72), (42, 43, 85, 86), (55, 56, 72, 73), (41, 42, 86, 87), (54, 55, 73, 74), (40, 41, 87, 88), (53, 54, 74, 75), (39, 40, 88, 89), (52, 53, 75, 76), (38, 39, 89, 90), (51, 52, 76, 77), (37, 38, 90, 91), (50, 51, 77, 78), (63, 32, 65, 64), (36, 37, 91, 92), (49, 50, 78, 79), (62, 63, 64, 66), (35, 36, 92, 93), (48, 49, 79, 80), (61, 62, 66, 67), (34, 35, 93, 94), (47, 48, 80, 81), (60, 61, 67, 68), (33, 34, 94, 95), (46, 47, 81, 82), (59, 60, 68, 69), (32, 33, 95, 65), (45, 46, 82, 83), (58, 59, 69, 70), (44, 45, 83, 84), (57, 58, 70, 71), (96, 97, 127, 126, 125, 124, 123, 122, 121, 120, 119, 118, 117, 116, 115, 114, 113, 112, 111, 110, 109, 108, 107, 106, 105, 104, 103, 102, 101, 100, 99, 98), (131, 130, 98, 99), (133, 132, 125, 126), (134, 129, 112, 113), (135, 131, 99, 100), (136, 133, 126, 127), (137, 134, 113, 114), (138, 135, 100, 101), (139, 136, 127, 97), (140, 137, 114, 115), (141, 138, 101, 102), (142, 140, 115, 116), (143, 141, 102, 103), (144, 142, 116, 117), (145, 143, 103, 104), (146, 144, 117, 118), (147, 145, 104, 105), (148, 146, 118, 119), (149, 147, 105, 106), (150, 148, 119, 120), (151, 149, 106, 107), (152, 150, 120, 121), (153, 151, 107, 108), (154, 152, 121, 122), (155, 153, 108, 109), (156, 154, 122, 123), (157, 155, 109, 110), (158, 139, 97, 96), (159, 156, 123, 124), (128, 157, 110, 111), (130, 158, 96, 98), (132, 159, 124, 125), (93, 92, 159, 132), (66, 64, 158, 130), (79, 78, 157, 128), (92, 91, 156, 159), (64, 65, 139, 158), (78, 77, 155, 157), (91, 90, 154, 156), (77, 76, 153, 155), (90, 89, 152, 154), (76, 75, 151, 153), (89, 88, 150, 152), (75, 74, 149, 151), (88, 87, 148, 150), (74, 73, 147, 149), (87, 86, 146, 148), (73, 72, 145, 147), (86, 85, 144, 146), (72, 71, 143, 145), (85, 84, 142, 144), (71, 70, 141, 143), (84, 83, 140, 142), (70, 69, 138, 141), (83, 82, 137, 140), (65, 95, 136, 139), (69, 68, 135, 138), (82, 81, 134, 137), (95, 94, 133, 136), (68, 67, 131, 135), (81, 80, 129, 134), (94, 93, 132, 133), (67, 66, 130, 131), (80, 79, 128, 129)])
_uv = me_004.uv_layers.new(name='UVКарта')
_uv.uv.foreach_set('vector', [1.0, 0.75, 1.0, 1.0, 0.9688, 1.0, 0.9688, 0.75, 0.9688, 0.75, 0.9688, 1.0, 0.9375, 1.0, 0.9375, 0.75, 0.9375, 0.75, 0.9375, 1.0, 0.9062, 1.0, 0.9062, 0.75, 0.9062, 0.75, 0.9062, 1.0, 0.875, 1.0, 0.875, 0.75, 0.875, 0.75, 0.875, 1.0, 0.8438, 1.0, 0.8438, 0.75, 0.8438, 0.75, 0.8438, 1.0, 0.8125, 1.0, 0.8125, 0.75, 0.8125, 0.75, 0.8125, 1.0, 0.7812, 1.0, 0.7812, 0.75, 0.7812, 0.75, 0.7812, 1.0, 0.75, 1.0, 0.75, 0.75, 0.75, 0.75, 0.75, 1.0, 0.7188, 1.0, 0.7188, 0.75, 0.7188, 0.75, 0.7188, 1.0, 0.6875, 1.0, 0.6875, 0.75, 0.6875, 0.75, 0.6875, 1.0, 0.6562, 1.0, 0.6562, 0.75, 0.6562, 0.75, 0.6562, 1.0, 0.625, 1.0, 0.625, 0.75, 0.625, 0.75, 0.625, 1.0, 0.5938, 1.0, 0.5938, 0.75, 0.5938, 0.75, 0.5938, 1.0, 0.5625, 1.0, 0.5625, 0.75, 0.5625, 0.75, 0.5625, 1.0, 0.5312, 1.0, 0.5312, 0.75, 0.5312, 0.75, 0.5312, 1.0, 0.5, 1.0, 0.5, 0.75, 0.5, 0.75, 0.5, 1.0, 0.4688, 1.0, 0.4688, 0.75, 0.4688, 0.75, 0.4688, 1.0, 0.4375, 1.0, 0.4375, 0.75, 0.4375, 0.75, 0.4375, 1.0, 0.4062, 1.0, 0.4062, 0.75, 0.4062, 0.75, 0.4062, 1.0, 0.375, 1.0, 0.375, 0.75, 0.375, 0.75, 0.375, 1.0, 0.3438, 1.0, 0.3438, 0.75, 0.3438, 0.75, 0.3438, 1.0, 0.3125, 1.0, 0.3125, 0.75, 0.3125, 0.75, 0.3125, 1.0, 0.2812, 1.0, 0.2812, 0.75, 0.2812, 0.75, 0.2812, 1.0, 0.25, 1.0, 0.25, 0.75, 0.25, 0.75, 0.25, 1.0, 0.2188, 1.0, 0.2188, 0.75, 0.2188, 0.75, 0.2188, 1.0, 0.1875, 1.0, 0.1875, 0.75, 0.1875, 0.75, 0.1875, 1.0, 0.1562, 1.0, 0.1562, 0.75, 0.1562, 0.75, 0.1562, 1.0, 0.125, 1.0, 0.125, 0.75, 0.125, 0.75, 0.125, 1.0, 0.09375, 1.0, 0.09375, 0.75, 0.09375, 0.75, 0.09375, 1.0, 0.0625, 1.0, 0.0625, 0.75, 0.2968, 0.4854, 0.25, 0.49, 0.2032, 0.4854, 0.1582, 0.4717, 0.1167, 0.4496, 0.08029, 0.4197, 0.05045, 0.3833, 0.02827, 0.3418, 0.01461, 0.2968, 0.01, 0.25, 0.01461, 0.2032, 0.02827, 0.1582, 0.05045, 0.1167, 0.08029, 0.08029, 0.1167, 0.05045, 0.1582, 0.02827, 0.2032, 0.01461, 0.25, 0.01, 0.2968, 0.01461, 0.3418, 0.02827, 0.3833, 0.05045, 0.4197, 0.08029, 0.4496, 0.1167, 0.4717, 0.1582, 0.4854, 0.2032, 0.49, 0.25, 0.4854, 0.2968, 0.4717, 0.3418, 0.4496, 0.3833, 0.4197, 0.4197, 0.3833, 0.4496, 0.3418, 0.4717, 0.0625, 0.75, 0.0625, 1.0, 0.03125, 1.0, 0.03125, 0.75, 0.03125, 0.75, 0.03125, 1.0, 0.0, 1.0, 0.0, 0.75, 0.6562, 0.75, 0.625, 0.75, 0.625, 0.75, 0.6562, 0.75, 0.5, 0.75, 0.4687, 0.75, 0.4688, 0.75, 0.5, 0.75, 0.25, 0.75, 0.2188, 0.75, 0.2188, 0.75, 0.25, 0.75, 0.6875, 0.75, 0.6562, 0.75, 0.6562, 0.75, 0.6875, 0.75, 0.2812, 0.75, 0.25, 0.75, 0.25, 0.75, 0.2812, 0.75, 0.7188, 0.75, 0.6875, 0.75, 0.6875, 0.75, 0.7188, 0.75, 0.3125, 0.75, 0.2812, 0.75, 0.2812, 0.75, 0.3125, 0.75, 0.75, 0.75, 0.7188, 0.75, 0.7188, 0.75, 0.75, 0.75, 0.3438, 0.75, 0.3125, 0.75, 0.3125, 0.75, 0.3438, 0.75, 0.7812, 0.75, 0.75, 0.75, 0.75, 0.75, 0.7812, 0.75, 0.375, 0.75, 0.3438, 0.75, 0.3438, 0.75, 0.375, 0.75, 0.8125, 0.75, 0.7812, 0.75, 0.7812, 0.75, 0.8125, 0.75, 0.4062, 0.75, 0.375, 0.75, 0.375, 0.75, 0.4062, 0.75, 0.8438, 0.75, 0.8125, 0.75, 0.8125, 0.75, 0.8438, 0.75, 0.4375, 0.75, 0.4062, 0.75, 0.4062, 0.75, 0.4375, 0.75, 0.03125, 0.75, 0.0, 0.75, 0.0, 0.75, 0.03125, 0.75, 0.875, 0.75, 0.8438, 0.75, 0.8438, 0.75, 0.875, 0.75, 0.4688, 0.75, 0.4375, 0.75, 0.4375, 0.75, 0.4688, 0.75, 0.0625, 0.75, 0.03125, 0.75, 0.03125, 0.75, 0.0625, 0.75, 0.9062, 0.75, 0.875, 0.75, 0.875, 0.75, 0.9062, 0.75, 0.5, 0.75, 0.4688, 0.75, 0.4688, 0.75, 0.5, 0.75, 0.09375, 0.75, 0.0625, 0.75, 0.0625, 0.75, 0.09375, 0.75, 0.9375, 0.75, 0.9062, 0.75, 0.9062, 0.75, 0.9375, 0.75, 0.5312, 0.75, 0.5, 0.75, 0.5, 0.75, 0.5312, 0.75, 0.125, 0.75, 0.09375, 0.75, 0.09375, 0.75, 0.125, 0.75, 0.9688, 0.75, 0.9375, 0.75, 0.9375, 0.75, 0.9688, 0.75, 0.5625, 0.75, 0.5312, 0.75, 0.5312, 0.75, 0.5625, 0.75, 0.1562, 0.75, 0.125, 0.75, 0.125, 0.75, 0.1562, 0.75, 1.0, 0.75, 0.9688, 0.75, 0.9688, 0.75, 1.0, 0.75, 0.5938, 0.75, 0.5625, 0.75, 0.5625, 0.75, 0.5938, 0.75, 0.1875, 0.75, 0.1562, 0.75, 0.1562, 0.75, 0.1875, 0.75, 0.625, 0.75, 0.5938, 0.75, 0.5938, 0.75, 0.625, 0.75, 0.2188, 0.75, 0.1875, 0.75, 0.1875, 0.75, 0.2188, 0.75, 0.03125, 0.75, 1.0, 0.75, 0.9688, 0.75, 0.9375, 0.75, 0.9062, 0.75, 0.875, 0.75, 0.8438, 0.75, 0.8125, 0.75, 0.7812, 0.75, 0.75, 0.75, 0.7188, 0.75, 0.6875, 0.75, 0.6562, 0.75, 0.625, 0.75, 0.5938, 0.75, 0.5625, 0.75, 0.5312, 0.75, 0.5, 0.75, 0.4688, 0.75, 0.4375, 0.75, 0.4062, 0.75, 0.375, 0.75, 0.3438, 0.75, 0.3125, 0.75, 0.2812, 0.75, 0.25, 0.75, 0.2188, 0.75, 0.1875, 0.75, 0.1562, 0.75, 0.125, 0.75, 0.09375, 0.75, 0.0625, 0.75, 0.09375, 0.75, 0.0625, 0.75, 0.0625, 0.75, 0.09375, 0.75, 0.9375, 0.75, 0.9062, 0.75, 0.9062, 0.75, 0.9375, 0.75, 0.5312, 0.75, 0.5, 0.75, 0.5, 0.75, 0.5312, 0.75, 0.125, 0.75, 0.09375, 0.75, 0.09375, 0.75, 0.125, 0.75, 0.9688, 0.75, 0.9375, 0.75, 0.9375, 0.75, 0.9688, 0.75, 0.5625, 0.75, 0.5312, 0.75, 0.5312, 0.75, 0.5625, 0.75, 0.1562, 0.75, 0.125, 0.75, 0.125, 0.75, 0.1562, 0.75, 1.0, 0.75, 0.9688, 0.75, 0.9688, 0.75, 1.0, 0.75, 0.5938, 0.75, 0.5625, 0.75, 0.5625, 0.75, 0.5938, 0.75, 0.1875, 0.75, 0.1562, 0.75, 0.1562, 0.75, 0.1875, 0.75, 0.625, 0.75, 0.5938, 0.75, 0.5938, 0.75, 0.625, 0.75, 0.2188, 0.75, 0.1875, 0.75, 0.1875, 0.75, 0.2188, 0.75, 0.6562, 0.75, 0.625, 0.75, 0.625, 0.75, 0.6562, 0.75, 0.25, 0.75, 0.2188, 0.75, 0.2188, 0.75, 0.25, 0.75, 0.6875, 0.75, 0.6562, 0.75, 0.6562, 0.75, 0.6875, 0.75, 0.2812, 0.75, 0.25, 0.75, 0.25, 0.75, 0.2812, 0.75, 0.7188, 0.75, 0.6875, 0.75, 0.6875, 0.75, 0.7188, 0.75, 0.3125, 0.75, 0.2812, 0.75, 0.2812, 0.75, 0.3125, 0.75, 0.75, 0.75, 0.7188, 0.75, 0.7188, 0.75, 0.75, 0.75, 0.3438, 0.75, 0.3125, 0.75, 0.3125, 0.75, 0.3438, 0.75, 0.7812, 0.75, 0.75, 0.75, 0.75, 0.75, 0.7812, 0.75, 0.375, 0.75, 0.3438, 0.75, 0.3438, 0.75, 0.375, 0.75, 0.8125, 0.75, 0.7812, 0.75, 0.7812, 0.75, 0.8125, 0.75, 0.4062, 0.75, 0.375, 0.75, 0.375, 0.75, 0.4062, 0.75, 0.8437, 0.75, 0.8125, 0.75, 0.8125, 0.75, 0.8438, 0.75, 0.4375, 0.75, 0.4062, 0.75, 0.4062, 0.75, 0.4375, 0.75, 0.03125, 0.75, 0.0, 0.75, 0.0, 0.75, 0.03125, 0.75, 0.875, 0.75, 0.8437, 0.75, 0.8438, 0.75, 0.875, 0.75, 0.4687, 0.75, 0.4375, 0.75, 0.4375, 0.75, 0.4688, 0.75, 0.0625, 0.75, 0.03125, 0.75, 0.03125, 0.75, 0.0625, 0.75, 0.9062, 0.75, 0.875, 0.75, 0.875, 0.75, 0.9062, 0.75, 0.9062, 0.75, 0.875, 0.75, 0.875, 0.75, 0.9062, 0.75, 0.0625, 0.75, 0.03125, 0.75, 0.03125, 0.75, 0.0625, 0.75, 0.4688, 0.75, 0.4375, 0.75, 0.4375, 0.75, 0.4687, 0.75, 0.875, 0.75, 0.8438, 0.75, 0.8437, 0.75, 0.875, 0.75, 0.03125, 0.75, 0.0, 0.75, 0.0, 0.75, 0.03125, 0.75, 0.4375, 0.75, 0.4062, 0.75, 0.4062, 0.75, 0.4375, 0.75, 0.8438, 0.75, 0.8125, 0.75, 0.8125, 0.75, 0.8437, 0.75, 0.4062, 0.75, 0.375, 0.75, 0.375, 0.75, 0.4062, 0.75, 0.8125, 0.75, 0.7812, 0.75, 0.7812, 0.75, 0.8125, 0.75, 0.375, 0.75, 0.3438, 0.75, 0.3438, 0.75, 0.375, 0.75, 0.7812, 0.75, 0.75, 0.75, 0.75, 0.75, 0.7812, 0.75, 0.3438, 0.75, 0.3125, 0.75, 0.3125, 0.75, 0.3438, 0.75, 0.75, 0.75, 0.7188, 0.75, 0.7188, 0.75, 0.75, 0.75, 0.3125, 0.75, 0.2812, 0.75, 0.2812, 0.75, 0.3125, 0.75, 0.7188, 0.75, 0.6875, 0.75, 0.6875, 0.75, 0.7188, 0.75, 0.2812, 0.75, 0.25, 0.75, 0.25, 0.75, 0.2812, 0.75, 0.6875, 0.75, 0.6562, 0.75, 0.6562, 0.75, 0.6875, 0.75, 0.25, 0.75, 0.2188, 0.75, 0.2188, 0.75, 0.25, 0.75, 0.6562, 0.75, 0.625, 0.75, 0.625, 0.75, 0.6562, 0.75, 0.2188, 0.75, 0.1875, 0.75, 0.1875, 0.75, 0.2188, 0.75, 0.625, 0.75, 0.5938, 0.75, 0.5938, 0.75, 0.625, 0.75, 0.1875, 0.75, 0.1562, 0.75, 0.1562, 0.75, 0.1875, 0.75, 0.5938, 0.75, 0.5625, 0.75, 0.5625, 0.75, 0.5938, 0.75, 1.0, 0.75, 0.9688, 0.75, 0.9688, 0.75, 1.0, 0.75, 0.1562, 0.75, 0.125, 0.75, 0.125, 0.75, 0.1562, 0.75, 0.5625, 0.75, 0.5312, 0.75, 0.5312, 0.75, 0.5625, 0.75, 0.9688, 0.75, 0.9375, 0.75, 0.9375, 0.75, 0.9688, 0.75, 0.125, 0.75, 0.09375, 0.75, 0.09375, 0.75, 0.125, 0.75, 0.5312, 0.75, 0.5, 0.75, 0.5, 0.75, 0.5312, 0.75, 0.9375, 0.75, 0.9062, 0.75, 0.9062, 0.75, 0.9375, 0.75, 0.09375, 0.75, 0.0625, 0.75, 0.0625, 0.75, 0.09375, 0.75, 0.5, 0.75, 0.4688, 0.75, 0.4687, 0.75, 0.5, 0.75])
me_004.materials.append(mat_x)
me_004.update()

# ---- objects
ob_x = bpy.data.objects.new('Цилиндр', me_x)
ob_001 = bpy.data.objects.new('Цилиндр.001', me_001)
ob_x_1 = bpy.data.objects.new('Куб', me_x_1)
ob_001_1 = bpy.data.objects.new('Куб.001', me_001_1)
ob_002 = bpy.data.objects.new('Куб.002', me_002)
ob_003 = bpy.data.objects.new('Куб.003', me_003)
ob_002_1 = bpy.data.objects.new('Цилиндр.002', me_002_1)
ob_003_1 = bpy.data.objects.new('Цилиндр.003', me_003_1)
ob_004 = bpy.data.objects.new('Цилиндр.004', me_004)

# ---- transforms, parenting, visibility, modifiers, constraints
ob_x.location = (-0.009936, 0.001539, 0.002177)
ob_x.rotation_euler = (-0.04144, 1.794, -0.118)
ob_x.scale = (0.02992, 0.02992, 0.02992)
ob_001.location = (-0.009903, 0.001535, 0.002326)
ob_001.rotation_euler = (-0.04144, 1.794, -0.118)
ob_001.scale = (0.01849, 0.01849, 0.01849)
ob_x_1.location = (0.4866, -0.0368, -0.02656)
ob_x_1.rotation_euler = (0.009417, 0.2233, -0.07551)
ob_x_1.scale = (0.05318, 0.05318, 0.05318)
_m = ob_x_1.modifiers.new('Subdivision', 'SUBSURF')
_m.levels = 3
ob_001_1.location = (-0.4773, 0.03612, 0.1929)
ob_001_1.rotation_euler = (-0.009417, -0.2233, 3.066)
ob_001_1.scale = (0.05318, 0.05318, 0.05318)
_m = ob_001_1.modifiers.new('Subdivision', 'SUBSURF')
_m.levels = 3
ob_002.location = (0.3889, -0.03045, -0.03196)
ob_002.rotation_euler = (-0.04144, 1.794, -0.118)
ob_002.scale = (0.02768, 0.02768, 0.02768)
_m = ob_002.modifiers.new('Subdivision', 'SUBSURF')
_m.levels = 3
ob_003.location = (-0.3504, 0.02548, 0.1364)
ob_003.rotation_euler = (-0.04144, 1.794, -0.118)
ob_003.scale = (0.02768, 0.02768, 0.02768)
_m = ob_003.modifiers.new('Subdivision', 'SUBSURF')
_m.levels = 3
ob_002_1.location = (0.0009298, -0.06901, 0.001585)
ob_002_1.rotation_euler = (-1.571, 1.571, 0.0)
ob_002_1.scale = (0.02992, 0.02992, 0.02992)
ob_003_1.location = (0.0004405, 0.4739, 0.001909)
ob_003_1.rotation_euler = (1.571, 1.571, 0.0)
ob_003_1.scale = (0.01632, 0.01632, 0.01632)
_m = ob_003_1.modifiers.new('Subdivision', 'SUBSURF')
_m.levels = 3
ob_004.location = (0.0004405, -0.4998, 0.001909)
ob_004.rotation_euler = (-1.571, 1.571, 0.0)
ob_004.scale = (0.01632, 0.01632, 0.01632)
_m = ob_004.modifiers.new('Subdivision', 'SUBSURF')
_m.levels = 3

# ---- collection membership
col_collection.objects.link(ob_x)
col_collection.objects.link(ob_001)
col_collection.objects.link(ob_x_1)
col_collection.objects.link(ob_001_1)
col_collection.objects.link(ob_002)
col_collection.objects.link(ob_003)
col_collection.objects.link(ob_002_1)
col_collection.objects.link(ob_003_1)
col_collection.objects.link(ob_004)

# ---- scene / render settings (as saved in the file)
scene.frame_start = 1; scene.frame_end = 250; scene.frame_set(166)
scene.render.engine = 'BLENDER_EEVEE_NEXT'
scene.cycles.sampling_pattern = 'TABULATED_SOBOL'
bpy.context.view_layer.update()

# ---- added for rendering (the .blend has no active camera and no usable light): camera, sun
cam_auto = bpy.data.cameras.new('AutoCamera')
cam_auto.lens = 50.0
cam_auto.sensor_width = 36.0
cam_auto.clip_end = 1000.0
ob_auto_camera = bpy.data.objects.new('AutoCamera', cam_auto)
scene.collection.objects.link(ob_auto_camera)
ob_auto_camera.location = (1.10451, -1.34816, 0.902756)
ob_auto_camera.rotation_euler = (1.09748, -7.21219e-08, 0.694738)
scene.camera = ob_auto_camera
light_auto_sun = bpy.data.lights.new('AutoSun', 'SUN')
light_auto_sun.energy = 3.0
light_auto_sun.angle = 0.0523599
ob_auto_sun = bpy.data.objects.new('AutoSun', light_auto_sun)
scene.collection.objects.link(ob_auto_sun)
ob_auto_sun.rotation_euler = (0.872665, 0.174533, 0.523599)
bpy.context.view_layer.update()
